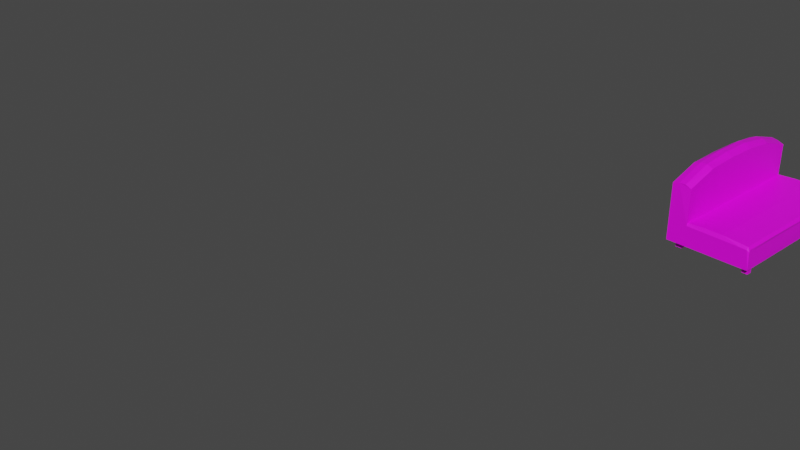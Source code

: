 # Source: sofa.blend  (saved by Blender 2.83.19; exported with 4.5.12 LTS)
import bpy
from mathutils import Matrix  # noqa: F401  (used for matrix-valued properties, if any)

bpy.ops.wm.read_factory_settings(use_empty=True)
scene = bpy.context.scene
scene.name = 'Scene'

# ---- collections
col_collection = bpy.data.collections.new('Collection'); scene.collection.children.link(col_collection)
col_shelf_parts = bpy.data.collections.new('Shelf_parts'); scene.collection.children.link(col_shelf_parts)
col_shelf_kitchen = bpy.data.collections.new('Shelf_kitchen'); scene.collection.children.link(col_shelf_kitchen)
col_books = bpy.data.collections.new('Books'); scene.collection.children.link(col_books)
col_room_kitchen = bpy.data.collections.new('Room_Kitchen'); scene.collection.children.link(col_room_kitchen)

# ---- images (referenced by path relative to the original .blend; pixels are not part of the script)
import os
ASSET_DIR = os.environ.get("B2B_ASSET_DIR", "")  # directory of the original .blend (textures are referenced by path, not embedded)
HERE = os.path.dirname(os.path.abspath(__file__))  # packed textures are extracted next to this script under _unpacked/

def load_image(name, relpath, width, height, colorspace="sRGB"):
    """Load a texture the original file referenced (path relative to the .blend, or extracted next to this script)."""
    p = next((c for c in (os.path.join(HERE, relpath), os.path.join(ASSET_DIR, relpath)) if relpath and os.path.exists(c)), "")
    if p:
        img = bpy.data.images.load(p, check_existing=True)
        img.name = name
    else:  # same state as the original file: an image datablock whose file is absent (Cycles renders it pink)
        img = bpy.data.images.new(name, width, height)
        img.source = "FILE"
        img.filepath = "//" + (relpath or name)
    img.colorspace_settings.name = colorspace
    return img
img_56722842_vector_fabric_texture_canvas_textile_background_red_se = load_image('56722842-vector-fabric-texture-canvas-textile-background-red-se', '56722842-vector-fabric-texture-canvas-textile-background-red-seamless-pattern.jpg', 1024, 1024, 'sRGB')
img_rn0530_rovere_nodato_naturale_lista_jpg = load_image('RN0530-ROVERE-NODATO-NATURALE-LISTA.jpg', 'RN0530-ROVERE-NODATO-NATURALE-LISTA.jpg', 1024, 1024, 'sRGB')
img_shelfside_png = load_image('ShelfSide.png', 'ShelfSide.png', 1024, 1024, 'sRGB')
img_kitchenwalltexture_png = load_image('KitchenWallTexture.png', 'KitchenWallTexture.png', 1024, 1024, 'sRGB')
img_texturescom_plaintiles_512_albedo_tif = load_image('TexturesCom_PlainTiles_512_albedo.tif', 'TexturesCom_PlainTiles_512_albedo.tif', 1024, 1024, 'sRGB')
img_texturescom_plaintiles_512_normal_tif = load_image('TexturesCom_PlainTiles_512_normal.tif', 'TexturesCom_PlainTiles_512_normal.tif', 1024, 1024, 'sRGB')

# ---- materials (node trees are filled in below, after node groups)
mat_sofa = bpy.data.materials.new('Sofa')
mat_sofa.use_transparent_shadow = False
mat_material_shelf = bpy.data.materials.new('Material_shelf')
mat_material_shelf.use_transparent_shadow = False
mat_material_shelf_side = bpy.data.materials.new('Material_Shelf_Side')
mat_material_shelf_side.alpha_threshold = 0.0
mat_material_shelf_side.use_transparent_shadow = False
mat_material_shelf_side.line_color = (0.0, 0.0, 0.0, 1.0)
mat_kitchenwall = bpy.data.materials.new('KitchenWall')
mat_kitchenwall.use_transparent_shadow = False
mat_kitchenfloor = bpy.data.materials.new('KitchenFloor')
mat_kitchenfloor.use_transparent_shadow = False

# ---- material node trees
mat_sofa.use_nodes = True; mat_sofa.node_tree.nodes.clear()
_N = mat_sofa.node_tree.nodes; _L = mat_sofa.node_tree.links
n0 = _N.new('ShaderNodeBsdfPrincipled'); n0.name = 'Principled BSDF'; n0.location = (10, 300)
n0.distribution = 'GGX'
n0.subsurface_method = 'BURLEY'
n0.inputs[3].default_value = 1.45
n0.inputs[27].default_value = (0.0, 0.0, 0.0, 1.0)
n0.inputs[28].default_value = 1.0
n1 = _N.new('ShaderNodeOutputMaterial'); n1.name = 'Material Output'; n1.location = (300, 300)
n2 = _N.new('ShaderNodeTexImage'); n2.name = 'Image Texture'; n2.location = (-280, 275)
n2.image = img_56722842_vector_fabric_texture_canvas_textile_background_red_se
_L.new(n0.outputs[0], n1.inputs[0])
_L.new(n2.outputs[0], n0.inputs[0])
n1.is_active_output = True
mat_material_shelf.use_nodes = True; mat_material_shelf.node_tree.nodes.clear()
_N = mat_material_shelf.node_tree.nodes; _L = mat_material_shelf.node_tree.links
n0 = _N.new('ShaderNodeBsdfPrincipled'); n0.name = 'Principled BSDF'; n0.location = (10, 300)
n0.distribution = 'GGX'
n0.subsurface_method = 'BURLEY'
n0.inputs[3].default_value = 1.45
n0.inputs[27].default_value = (0.0, 0.0, 0.0, 1.0)
n0.inputs[28].default_value = 1.0
n1 = _N.new('ShaderNodeOutputMaterial'); n1.name = 'Material Output'; n1.location = (300, 300)
n2 = _N.new('ShaderNodeTexImage'); n2.name = 'Image Texture'; n2.location = (-280, 275)
n2.image = img_rn0530_rovere_nodato_naturale_lista_jpg
n2.interpolation = 'Closest'
_L.new(n0.outputs[0], n1.inputs[0])
_L.new(n2.outputs[0], n0.inputs[0])
n1.is_active_output = True
mat_material_shelf_side.use_nodes = True; mat_material_shelf_side.node_tree.nodes.clear()
_N = mat_material_shelf_side.node_tree.nodes; _L = mat_material_shelf_side.node_tree.links
n0 = _N.new('ShaderNodeOutputMaterial'); n0.name = 'Material Output'; n0.location = (300, 300)
n1 = _N.new('ShaderNodeBsdfPrincipled'); n1.name = 'Principled BSDF'; n1.location = (10, 300)
n1.distribution = 'GGX'
n1.subsurface_method = 'BURLEY'
n1.inputs[2].default_value = 0.4
n1.inputs[3].default_value = 1.45
n1.inputs[27].default_value = (0.0, 0.0, 0.0, 1.0)
n1.inputs[28].default_value = 1.0
n2 = _N.new('ShaderNodeTexImage'); n2.name = 'Image Texture'; n2.location = (-280, 275)
n2.image = img_shelfside_png
_L.new(n1.outputs[0], n0.inputs[0])
_L.new(n2.outputs[0], n1.inputs[0])
n0.is_active_output = True
mat_kitchenwall.use_nodes = True; mat_kitchenwall.node_tree.nodes.clear()
_N = mat_kitchenwall.node_tree.nodes; _L = mat_kitchenwall.node_tree.links
n0 = _N.new('ShaderNodeBsdfPrincipled'); n0.name = 'Principled BSDF'; n0.location = (10, 300)
n0.distribution = 'GGX'
n0.subsurface_method = 'BURLEY'
n0.inputs[3].default_value = 1.45
n0.inputs[27].default_value = (0.0, 0.0, 0.0, 1.0)
n0.inputs[28].default_value = 1.0
n1 = _N.new('ShaderNodeOutputMaterial'); n1.name = 'Material Output'; n1.location = (300, 300)
n2 = _N.new('ShaderNodeTexImage'); n2.name = 'Image Texture'; n2.location = (-280, 275)
n2.image = img_kitchenwalltexture_png
_L.new(n0.outputs[0], n1.inputs[0])
_L.new(n2.outputs[0], n0.inputs[0])
n1.is_active_output = True
mat_kitchenfloor.use_nodes = True; mat_kitchenfloor.node_tree.nodes.clear()
_N = mat_kitchenfloor.node_tree.nodes; _L = mat_kitchenfloor.node_tree.links
n0 = _N.new('ShaderNodeBsdfPrincipled'); n0.name = 'Principled BSDF'; n0.location = (240, 347)
n0.distribution = 'GGX'
n0.subsurface_method = 'BURLEY'
n0.inputs[3].default_value = 1.45
n0.inputs[27].default_value = (0.0, 0.0, 0.0, 1.0)
n0.inputs[28].default_value = 1.0
n1 = _N.new('ShaderNodeOutputMaterial'); n1.name = 'Material Output'; n1.location = (530, 347)
n2 = _N.new('ShaderNodeTexImage'); n2.name = 'Image Texture'; n2.location = (-296, 404)
n2.image = img_texturescom_plaintiles_512_albedo_tif
n3 = _N.new('ShaderNodeTexImage'); n3.name = 'Image Texture.001'; n3.location = (-287, 109)
n3.image = img_texturescom_plaintiles_512_normal_tif
_L.new(n0.outputs[0], n1.inputs[0])
_L.new(n2.outputs[0], n0.inputs[0])
_L.new(n3.outputs[0], n0.inputs[5])
n1.is_active_output = True

# ---- world
world_world = bpy.data.worlds.new('World'); scene.world = world_world
world_world.use_nodes = True; world_world.node_tree.nodes.clear()
_N = world_world.node_tree.nodes; _L = world_world.node_tree.links
n0 = _N.new('ShaderNodeOutputWorld'); n0.name = 'World Output'; n0.location = (300, 300)
n1 = _N.new('ShaderNodeBackground'); n1.name = 'Background'; n1.location = (10, 300)
n1.inputs[0].default_value = (0.05088, 0.05088, 0.05088, 1.0)
_L.new(n1.outputs[0], n0.inputs[0])
n0.is_active_output = True
world_world.color = (0.05088, 0.05088, 0.05088)
world_world.use_sun_shadow = False
world_world.sun_shadow_jitter_overblur = 0.0

# ---- cameras
cam_camera = bpy.data.cameras.new('Camera')
cam_camera.clip_end = 100.0
cam_camera.ortho_scale = 7.314

# ---- meshes
me_cube_001 = bpy.data.meshes.new('Cube.001')
me_cube_001.from_pydata([(-4.347, 0.3847, -3.3), (-4.347, 0.3847, -2.464), (-4.347, 2.685, -3.3), (-4.347, 2.685, -2.473), (-3.127, 0.3847, -3.3), (-3.127, 2.685, -3.3), (-3.127, 0.4728, -3.3), (-3.127, 2.586, -3.3), (-4.06, 2.685, -3.3), (-4.06, 2.685, -2.492), (-4.059, 0.3847, -3.299), (-4.072, 0.3916, -2.476), (-3.127, 2.693, -3.009), (-3.139, 0.3942, -3.008), (-4.06, 0.3973, -2.956), (-4.06, 2.682, -2.956), (-4.156, 0.3847, -2.434), (-4.251, 0.3847, -2.438), (-4.251, 2.685, -2.438), (-4.156, 2.685, -2.454), (-4.347, 0.8447, -2.316), (-4.347, 1.305, -2.296), (-4.347, 1.765, -2.301), (-4.347, 2.225, -2.34), (-4.06, 2.225, -2.342), (-4.06, 1.765, -2.293), (-4.06, 1.305, -2.291), (-4.06, 0.8447, -2.32), (-3.127, 2.225, -3.016), (-3.127, 1.765, -3.016), (-3.127, 1.305, -3.005), (-3.127, 0.8447, -3.003), (-4.06, 2.225, -2.956), (-4.06, 1.765, -2.956), (-4.06, 1.305, -2.956), (-4.06, 0.8447, -2.956), (-4.251, 0.8447, -2.287), (-4.251, 1.305, -2.24), (-4.251, 1.765, -2.237), (-4.251, 2.225, -2.298), (-4.156, 0.8447, -2.283), (-4.156, 1.305, -2.238), (-4.156, 1.765, -2.234), (-4.156, 2.225, -2.298), (-3.161, 0.3847, -3.3), (-3.161, 2.685, -3.3), (-3.169, 0.398, -2.976), (-3.161, 2.687, -2.968), (-3.161, 0.8447, -2.967), (-3.161, 1.305, -2.967), (-3.161, 1.765, -2.969), (-3.161, 2.225, -2.969), (-3.138, 0.388, -3.041), (-4.059, 0.376, -2.997), (-3.168, 0.3725, -3.013), (-3.169, 0.398, -2.976), (-3.139, 0.3942, -3.008), (-3.138, 0.388, -3.041), (-3.127, 2.692, -3.032), (-4.06, 2.694, -2.983), (-3.161, 2.7, -2.993), (-3.127, 2.692, -3.032), (-3.161, 2.7, -2.993), (-3.161, 0.474, -3.3), (-4.06, 0.474, -3.3), (-3.161, 0.5521, -3.3), (-4.06, 0.5521, -3.3), (-3.161, 2.588, -3.3), (-4.06, 2.592, -3.3), (-3.161, 2.527, -3.3), (-4.06, 2.527, -3.3), (-3.252, 2.685, -3.3), (-3.259, 0.3979, -2.969), (-3.252, 0.8447, -2.96), (-3.252, 1.305, -2.961), (-3.252, 1.765, -2.963), (-3.252, 2.225, -2.963), (-3.252, 0.3847, -3.3), (-3.252, 2.686, -2.962), (-3.258, 0.3728, -3.01), (-3.252, 2.7, -2.99), (-3.252, 0.474, -3.3), (-3.252, 0.5521, -3.3), (-3.252, 2.592, -3.3), (-3.252, 2.527, -3.3), (-3.161, 2.592, -3.4), (-3.161, 2.527, -3.4), (-3.252, 2.592, -3.4), (-3.252, 2.527, -3.4), (-3.161, 0.5521, -3.4), (-3.161, 0.474, -3.4), (-3.252, 0.474, -3.4), (-3.252, 0.5521, -3.4), (-4.347, 0.3847, -3.3), (-4.347, 2.685, -3.3), (-4.347, 2.597, -3.3), (-4.347, 2.527, -3.3), (-4.347, 0.4765, -3.3), (-4.156, 2.527, -3.3), (-4.251, 2.527, -3.3), (-4.06, 2.592, -3.3), (-4.347, 2.597, -3.3), (-4.156, 2.594, -3.3), (-4.251, 2.595, -3.3), (-4.156, 2.527, -3.4), (-4.251, 2.527, -3.4), (-4.156, 2.594, -3.4), (-4.251, 2.595, -3.4), (-4.347, 0.5536, -3.3), (-4.156, 0.5526, -3.3), (-4.251, 0.5531, -3.3), (-4.156, 0.4748, -3.3), (-4.251, 0.4757, -3.3), (-4.156, 0.5526, -3.4), (-4.251, 0.5531, -3.4), (-4.156, 0.4748, -3.4), (-4.251, 0.4757, -3.4), (-3.541, 2.685, -3.3), (-3.81, 2.685, -3.3), (-3.546, 0.3977, -2.946), (-3.813, 0.3975, -2.945), (-3.541, 0.8447, -2.941), (-3.81, 0.8447, -2.943), (-3.541, 1.305, -2.941), (-3.81, 1.305, -2.943), (-3.541, 1.765, -2.942), (-3.81, 1.765, -2.943), (-3.541, 2.225, -2.942), (-3.81, 2.225, -2.943), (-3.545, 0.374, -3.003), (-3.813, 0.375, -2.999), (-3.811, 0.3847, -3.299), (-3.541, 0.3847, -3.3), (-3.81, 2.684, -2.943), (-3.541, 2.685, -2.941), (-3.81, 2.696, -2.977), (-3.541, 2.698, -2.979)], [(56, 57), (62, 61), (94, 95), (95, 96), (96, 97)], [(3, 2, 108, 0, 1, 20, 21, 22, 23), (2, 3, 18, 19, 9, 15, 59, 8), (130, 120, 14, 53), (14, 11, 16, 17, 1, 0, 10, 53), (60, 47, 12, 58), (43, 24, 9, 19), (128, 133, 15, 32), (5, 58, 12, 28, 29, 30, 31, 13, 52, 4, 6, 7), (24, 32, 15, 9), (23, 39, 18, 3), (39, 43, 19, 18), (17, 16, 40, 36), (36, 40, 41, 37), (37, 41, 42, 38), (38, 42, 43, 39), (1, 17, 36, 20), (20, 36, 37, 21), (21, 37, 38, 22), (22, 38, 39, 23), (11, 14, 35, 27), (27, 35, 34, 26), (26, 34, 33, 25), (25, 33, 32, 24), (120, 122, 35, 14), (122, 124, 34, 35), (124, 126, 33, 34), (126, 128, 32, 33), (16, 11, 27, 40), (40, 27, 26, 41), (41, 26, 25, 42), (42, 25, 24, 43), (29, 28, 51, 50), (30, 29, 50, 49), (31, 30, 49, 48), (13, 31, 48, 46), (28, 12, 47, 51), (80, 78, 47, 60), (52, 13, 46, 54), (4, 52, 54, 44), (131, 130, 53, 10), (71, 80, 60, 45), (45, 60, 58, 5), (82, 81, 64, 66), (77, 132, 131, 10, 64, 81, 63, 6, 4, 44), (83, 84, 70, 68), (69, 84, 88, 86), (82, 65, 89, 92), (117, 136, 80, 71), (44, 54, 79, 77), (136, 134, 78, 80), (50, 51, 76, 75), (49, 50, 75, 74), (48, 49, 74, 73), (46, 48, 73, 72), (51, 47, 78, 76), (54, 46, 72, 79), (85, 86, 88, 87), (84, 83, 87, 88), (83, 67, 85, 87), (67, 69, 86, 85), (89, 90, 91, 92), (65, 63, 90, 89), (63, 81, 91, 90), (81, 82, 92, 91), (7, 6, 63, 67), (83, 68, 8, 118, 117, 71, 45, 5, 7, 67), (95, 68, 100, 102, 103, 101), (102, 98, 104, 106), (105, 107, 106, 104), (98, 99, 105, 104), (99, 103, 107, 105), (103, 102, 106, 107), (103, 102, 100, 101), (100, 8, 94, 101), (100, 70, 98, 102), (103, 99, 96, 101), (110, 109, 111, 112), (114, 116, 115, 113), (112, 110, 114, 116), (111, 112, 116, 115), (110, 109, 113, 114), (109, 111, 115, 113), (10, 93, 97, 64), (110, 112, 97, 108), (109, 66, 64, 111), (109, 110, 108, 96, 99, 98, 70, 84, 69, 65, 82, 66), (59, 15, 133, 135), (135, 133, 134, 136), (8, 59, 135, 118), (118, 135, 136, 117), (77, 79, 129, 132), (132, 129, 130, 131), (75, 76, 127, 125), (125, 127, 128, 126), (74, 75, 125, 123), (123, 125, 126, 124), (73, 74, 123, 121), (121, 123, 124, 122), (72, 73, 121, 119), (119, 121, 122, 120), (76, 78, 134, 127), (127, 134, 133, 128), (79, 72, 119, 129), (129, 119, 120, 130)])
_uv = me_cube_001.uv_layers.new(name='UVMap')
_uv.uv.foreach_set('vector', [6.613e-05, 0.3605, 6.631e-05, 6.613e-05, 0.9265, 6.622e-05, 0.9999, 6.631e-05, 0.9999, 0.3642, 0.8, 0.4286, 0.6, 0.4374, 0.4, 0.4355, 0.2, 0.4181, 0.3338, 0.002713, 0.3338, 0.9599, 0.2235, 0.9999, 0.1133, 0.9811, 0.00298, 0.9372, 0.00297, 0.4002, 5.777e-05, 0.3672, 0.002992, 5.777e-05, 0.07196, 0.2656, 0.009624, 0.2641, 0.03012, 2.802e-05, 0.07854, 0.002746, 0.4234, 0.5822, 0.02069, 0.5822, 0.02069, 0.5106, 0.02069, 0.439, 0.02069, 0.3674, 0.9625, 0.3674, 0.9625, 0.5822, 0.4847, 0.5822, 0.5071, 0.4858, 0.5181, 0.4858, 0.5181, 0.5, 0.5071, 0.5, 0.04723, 0.21, 0.003168, 0.206, 0.001333, 3.697e-05, 0.04473, 0.00468, 0.5111, 0.2046, 0.5109, 0.00727, 0.6182, 0.007678, 0.6184, 0.2045, 0.4115, 1.407, 0.1984, 1.412, 0.1807, 1.413, 0.1858, 1.04, 0.1861, 0.6742, 0.1776, 0.308, 0.1759, -0.05816, 0.1792, -0.4169, 0.2056, -0.4218, 0.4115, -0.4243, 0.4114, -0.3542, 0.4114, 1.328, 0.02205, 0.7994, 0.2895, 0.7994, 0.2895, 0.999, 0.08757, 0.9999, 0.1313, 0.2057, 0.08741, 0.2098, 0.08619, 0.006476, 0.1291, 0.001942, 0.08741, 0.2098, 0.04723, 0.21, 0.04473, 0.00468, 0.08619, 0.006476, 0.09186, 0.9967, 0.05108, 0.9963, 0.05062, 0.7918, 0.09083, 0.792, 0.09083, 0.792, 0.05062, 0.7918, 0.04878, 0.5978, 0.08937, 0.5975, 0.08937, 0.5975, 0.04878, 0.5978, 0.04791, 0.4041, 0.08815, 0.4038, 0.08815, 0.4038, 0.04791, 0.4041, 0.04723, 0.21, 0.08741, 0.2098, 0.1338, 1.0, 0.09186, 0.9967, 0.09083, 0.792, 0.1329, 0.7945, 0.1329, 0.7945, 0.09083, 0.792, 0.08937, 0.5975, 0.1368, 0.5985, 0.1368, 0.5985, 0.08937, 0.5975, 0.08815, 0.4038, 0.1368, 0.4018, 0.1368, 0.4018, 0.08815, 0.4038, 0.08741, 0.2098, 0.1313, 0.2057, 0.08063, 5.38e-05, 0.2895, 0.002569, 0.2894, 0.1977, 0.01264, 0.1977, 0.01264, 0.1977, 0.2894, 0.1977, 0.2894, 0.3982, 5.38e-05, 0.3982, 5.38e-05, 0.3982, 0.2894, 0.3982, 0.2895, 0.5988, 0.000778, 0.5988, 0.000778, 0.5988, 0.2895, 0.5988, 0.2895, 0.7994, 0.02205, 0.7994, 0.5124, 0.9902, 0.5116, 0.798, 0.6189, 0.798, 0.6187, 0.9904, 0.5116, 0.798, 0.5115, 0.6002, 0.6188, 0.6002, 0.6189, 0.798, 0.5115, 0.6002, 0.5113, 0.4025, 0.6186, 0.4023, 0.6188, 0.6002, 0.5113, 0.4025, 0.5111, 0.2046, 0.6184, 0.2045, 0.6186, 0.4023, 0.05108, 0.9963, 0.0112, 0.9993, 0.007531, 0.7954, 0.05062, 0.7918, 0.05062, 0.7918, 0.007531, 0.7954, 0.002251, 0.5994, 0.04878, 0.5978, 0.04878, 0.5978, 0.002251, 0.5994, 3.697e-05, 0.4026, 0.04791, 0.4041, 0.04791, 0.4041, 3.697e-05, 0.4026, 0.003168, 0.206, 0.04723, 0.21, 0.2073, 0.4028, 0.2073, 0.2049, 0.2321, 0.2049, 0.2323, 0.4028, 0.2107, 0.6006, 0.2073, 0.4028, 0.2323, 0.4028, 0.2328, 0.6006, 0.2117, 0.7981, 0.2107, 0.6006, 0.2328, 0.6006, 0.2333, 0.7979, 0.217, 0.9915, 0.2117, 0.7981, 0.2333, 0.7979, 0.2358, 0.9896, 0.2073, 0.2049, 0.2089, 0.003505, 0.232, 0.006183, 0.2321, 0.2049, 0.05196, 0.1011, 0.01731, 0.1015, 0.02258, 0.0003836, 0.05469, 2.338e-05, 0.07854, 1.0, 0.04395, 0.9897, 0.01473, 0.9527, 0.06249, 0.9552, 0.375, 0.75, 0.5018, 0.75, 0.5018, 0.7642, 0.375, 0.7642, 0.2278, 0.9855, 0.649, 0.9855, 0.649, 1.151, 0.2278, 1.151, 0.3583, 0.1012, 0.01348, 0.1012, 0.01744, 5.985e-05, 0.3583, 7.52e-05, 0.375, 0.4858, 0.5071, 0.4858, 0.5071, 0.5, 0.375, 0.5, 0.375, 0.7593, 0.375, 0.77, 0.375, 0.9183, 0.375, 0.8967, 0.375, 0.7822, 0.375, 0.8397, 0.375, 0.8933, 0.375, 0.943, 0.375, 0.9183, 0.375, 0.77, 0.375, 0.7533, 0.375, 0.7157, 0.375, 0.75, 0.375, 0.7642, 0.375, 0.4804, 0.375, 0.4894, 0.375, 0.3507, 0.375, 0.3326, 0.9248, 0.9061, 0.9666, 0.9061, 0.9426, 0.923, 0.9425, 0.9232, 0.9701, 0.9226, 0.9716, 0.9243, 0.9519, 0.9452, 0.9535, 0.9025, 0.3583, 0.4226, 0.001805, 0.4226, 0.01348, 0.1012, 0.3583, 0.1012, 0.2278, 0.5566, 0.649, 0.5566, 0.649, 0.6166, 0.2278, 0.6166, 0.04419, 0.4225, 2.338e-05, 0.4231, 0.01731, 0.1015, 0.05196, 0.1011, 0.2323, 0.4028, 0.2321, 0.2049, 0.2712, 0.2048, 0.2714, 0.4028, 0.2328, 0.6006, 0.2323, 0.4028, 0.2714, 0.4028, 0.2719, 0.6005, 0.2333, 0.7979, 0.2328, 0.6006, 0.2719, 0.6005, 0.2723, 0.7979, 0.2358, 0.9896, 0.2333, 0.7979, 0.2723, 0.7979, 0.2746, 0.9897, 0.2321, 0.2049, 0.232, 0.006183, 0.2711, 0.006341, 0.2712, 0.2048, 0.06249, 0.9552, 0.01473, 0.9527, 0.01144, 0.8562, 0.06319, 0.8587, 0.9427, 0.9232, 0.9425, 0.9232, 0.9426, 0.923, 0.9426, 0.9231, 0.9666, 0.9061, 0.9666, 0.9487, 0.9426, 0.9231, 0.9426, 0.923, 0.9666, 0.9487, 0.9153, 0.9362, 0.9427, 0.9232, 0.9426, 0.9231, 0.9153, 0.9362, 0.9248, 0.9061, 0.9425, 0.9232, 0.9427, 0.9232, 0.968, 0.9342, 0.968, 0.9346, 0.968, 0.9353, 0.968, 0.9348, 0.9716, 0.9243, 0.9727, 0.923, 0.9896, 0.9431, 0.9519, 0.9452, 0.9727, 0.923, 0.9715, 0.9214, 0.9896, 0.9023, 0.9896, 0.9431, 0.9715, 0.9214, 0.9701, 0.9226, 0.9535, 0.9025, 0.9896, 0.9023, 0.375, 0.5322, 0.375, 0.7157, 0.375, 0.7533, 0.375, 0.4971, 0.375, 0.4804, 0.375, 0.3326, 0.375, 0.307, 0.375, 0.3567, 0.375, 0.4103, 0.375, 0.4678, 0.375, 0.4858, 0.375, 0.5, 0.375, 0.5322, 0.375, 0.4971, 0.619, -0.008354, 0.619, -0.007464, 0.619, -0.007464, 0.619, -0.007823, 0.619, -0.007995, 0.619, -0.008354, 0.9633, 0.9571, 0.92, 0.9608, 0.9422, 0.9319, 0.9433, 0.9305, 0.9406, 0.9301, 0.942, 0.9286, 0.9433, 0.9305, 0.9422, 0.9319, 0.92, 0.9608, 0.9206, 0.904, 0.9406, 0.9301, 0.9422, 0.9319, 0.9206, 0.904, 0.9633, 0.9018, 0.942, 0.9286, 0.9406, 0.9301, 0.9633, 0.9018, 0.9633, 0.9571, 0.9433, 0.9305, 0.942, 0.9286, 0.619, -0.007995, 0.619, -0.007823, 0.619, -0.007464, 0.619, -0.008354, 0.0336, 0.5865, 0.0336, 0.5865, 0.0336, 0.5865, 0.0336, 0.5865, 0.0336, 0.5865, 0.0336, 0.5865, 0.0336, 0.5865, 0.0336, 0.5865, 0.0336, 0.5865, 0.0336, 0.5865, 0.0336, 0.5865, 0.0336, 0.5865, 0.0336, 0.5865, 0.0336, 0.5865, 0.0336, 0.5865, 0.0336, 0.5865, 0.9507, 0.9205, 0.9484, 0.9179, 0.9452, 0.9208, 0.9477, 0.9227, 0.9805, 0.8923, 0.9805, 0.9475, 0.9507, 0.9205, 0.9484, 0.9179, 0.9155, 0.8937, 0.9805, 0.8923, 0.9484, 0.9179, 0.9452, 0.9208, 0.9805, 0.9475, 0.9183, 0.9468, 0.9477, 0.9227, 0.9507, 0.9205, 0.9183, 0.9468, 0.9155, 0.8937, 0.9452, 0.9208, 0.9477, 0.9227, 0.375, 0.943, 0.0336, 0.5865, 0.0336, 0.5865, 0.375, 0.9183, 0.0336, 0.5865, 0.0336, 0.5865, 0.0336, 0.5865, 0.0336, 0.5865, 0.0336, 0.5865, 0.0336, 0.5865, 0.0336, 0.5865, 0.0336, 0.5865, 0.0336, 0.5865, 0.0336, 0.5865, 0.0336, 0.5865, 0.0336, 0.5865, 0.0336, 0.5865, 0.0336, 0.5865, 0.375, 0.3507, 0.375, 0.4894, 0.375, 0.505, 0.375, 0.7439, 0.375, 0.7593, 0.0336, 0.5865, 0.05469, 0.9995, 0.02295, 1.0, 0.005509, 0.7225, 0.04587, 0.7219, 0.04587, 0.7219, 0.005509, 0.7225, 2.338e-05, 0.4231, 0.04419, 0.4225, 0.3583, 0.9999, 0.006053, 0.9999, 5.985e-05, 0.7222, 0.3583, 0.7222, 0.3583, 0.7222, 5.985e-05, 0.7222, 0.001805, 0.4226, 0.3583, 0.4226, 0.2278, 0.6166, 0.649, 0.6166, 0.649, 0.8076, 0.2278, 0.8076, 0.2278, 0.8076, 0.649, 0.8076, 0.649, 0.9855, 0.2278, 0.9855, 0.2714, 0.4028, 0.2712, 0.2048, 0.3955, 0.2047, 0.3957, 0.4026, 0.3957, 0.4026, 0.3955, 0.2047, 0.5111, 0.2046, 0.5113, 0.4025, 0.2719, 0.6005, 0.2714, 0.4028, 0.3957, 0.4026, 0.396, 0.6004, 0.396, 0.6004, 0.3957, 0.4026, 0.5113, 0.4025, 0.5115, 0.6002, 0.2723, 0.7979, 0.2719, 0.6005, 0.396, 0.6004, 0.3962, 0.7979, 0.3962, 0.7979, 0.396, 0.6004, 0.5115, 0.6002, 0.5116, 0.798, 0.2746, 0.9897, 0.2723, 0.7979, 0.3962, 0.7979, 0.3978, 0.9899, 0.3978, 0.9899, 0.3962, 0.7979, 0.5116, 0.798, 0.5124, 0.9902, 0.2712, 0.2048, 0.2711, 0.006341, 0.3954, 0.006825, 0.3955, 0.2047, 0.3955, 0.2047, 0.3954, 0.006825, 0.5109, 0.00727, 0.5111, 0.2046, 0.06319, 0.8587, 0.01144, 0.8562, 2.802e-05, 0.5493, 0.06622, 0.5522, 0.06622, 0.5522, 2.802e-05, 0.5493, 0.009624, 0.2641, 0.07196, 0.2656])
me_cube_001.materials.append(mat_sofa)
me_cube_001.use_remesh_fix_poles = True
me_cube_001.use_remesh_preserve_attributes = False
me_cube_001.use_mirror_vertex_groups = False
me_cube_001.update()
me_cube_015 = bpy.data.meshes.new('Cube.015')
me_cube_015.from_pydata([(-0.27, 0.07977, -0.27), (-0.27, 0.07977, -0.1657), (-0.27, 3.028, -0.27), (-0.27, 3.028, -0.1657), (1.674, 0.09189, -0.2665), (1.674, 0.09189, -0.1622), (1.676, 3.024, -0.27), (1.676, 3.024, -0.1657), (1.354, 3.187, -0.27), (0.05579, 3.187, -0.27), (0.05579, 3.187, -0.1657), (1.354, 3.187, -0.1657), (0.0182, -0.05933, -0.27), (1.31, -0.05933, -0.27), (1.31, -0.05933, -0.1657), (0.0182, -0.05933, -0.1657), (0.01307, 0.05785, -0.1657), (0.01307, 0.05785, -0.27), (1.31, 0.08209, -0.2664), (1.31, 0.08209, -0.1621), (1.358, 3.024, -0.1657), (1.358, 3.024, -0.27), (0.05322, 3.041, -0.27), (0.05322, 3.041, -0.1657)], [], [(0, 1, 3, 2), (21, 20, 7, 6), (6, 7, 5, 4), (17, 16, 1, 0), (7, 20, 11, 10, 23, 3, 1, 16, 15, 14, 19, 5), (2, 22, 9, 8, 21, 6, 4, 18, 13, 12, 17, 0), (18, 19, 14, 13), (13, 14, 15, 12), (22, 23, 10, 9), (9, 10, 11, 8), (12, 15, 16, 17), (4, 5, 19, 18), (8, 11, 20, 21), (2, 3, 23, 22)])
_uv = me_cube_015.uv_layers.new(name='UVMap')
_uv.uv.foreach_set('vector', [0.375, 0.0, 0.625, 0.0, 0.625, 0.25, 0.375, 0.25, 0.375, 0.4583, 0.625, 0.4583, 0.625, 0.5, 0.375, 0.5, 0.375, 0.5, 0.625, 0.5, 0.625, 0.75, 0.375, 0.75, 0.375, 0.9583, 0.625, 0.9583, 0.625, 1.0, 0.375, 1.0, 0.8479, 0.9257, 0.5981, 0.9255, 0.5968, 0.9708, 0.3456, 0.9704, 0.3443, 0.9196, 0.09451, 0.9194, 0.0965, 0.2738, 0.3463, 0.274, 0.3476, 0.217, 0.5988, 0.2174, 0.6001, 0.276, 0.8499, 0.2762, 0.09846, 0.1345, 0.3737, 0.1345, 0.3759, 0.08125, 0.6533, 0.08125, 0.6555, 0.1319, 0.9307, 0.1319, 0.9307, 0.8758, 0.652, 0.8758, 0.6533, 0.9135, 0.3759, 0.9135, 0.3737, 0.8732, 0.09846, 0.8732, 0.375, 0.7917, 0.625, 0.7917, 0.625, 0.8333, 0.375, 0.8333, 0.375, 0.8333, 0.625, 0.8333, 0.625, 0.9167, 0.375, 0.9167, 0.375, 0.2917, 0.625, 0.2917, 0.625, 0.3333, 0.375, 0.3333, 0.375, 0.3333, 0.625, 0.3333, 0.625, 0.4167, 0.375, 0.4167, 0.375, 0.9167, 0.625, 0.9167, 0.625, 0.9583, 0.375, 0.9583, 0.375, 0.75, 0.625, 0.75, 0.625, 0.7917, 0.375, 0.7917, 0.375, 0.4167, 0.625, 0.4167, 0.625, 0.4583, 0.375, 0.4583, 0.375, 0.25, 0.625, 0.25, 0.625, 0.2917, 0.375, 0.2917])
me_cube_015.materials.append(mat_material_shelf)
me_cube_015.use_remesh_fix_poles = True
me_cube_015.use_remesh_preserve_attributes = False
me_cube_015.use_mirror_vertex_groups = False
me_cube_015.update()
me_cube_016 = bpy.data.meshes.new('Cube.016')
me_cube_016.from_pydata([(-0.2852, -0.01867, -0.05616), (-0.2852, -0.01867, 0.05616), (-0.2852, 0.01867, -0.05616), (-0.2852, 0.01867, 0.05616), (0.12, -0.01867, -0.05616), (0.12, -0.01867, 0.05616), (0.12, 0.01867, -0.05616), (0.12, 0.01867, 0.05616), (0.2197, 0.07616, 0.07996), (0.2197, 0.07616, -2.22), (0.2197, -0.07366, 0.07996), (0.2197, -0.07366, -2.22), (0.1197, 0.07616, 0.07996), (0.1197, 0.07616, -2.22), (0.1197, -0.07366, 0.07996), (0.1197, -0.07366, -2.22), (-0.2803, 0.07616, 0.07996), (-0.2803, 0.07616, -2.22), (-0.2803, -0.07366, 0.07996), (-0.2803, -0.07366, -2.22), (-0.3803, 0.07616, 0.07996), (-0.3803, 0.07616, -2.22), (-0.3803, -0.07366, 0.07996), (-0.3803, -0.07366, -2.22), (-0.2852, -0.01867, -2.193), (-0.2852, -0.01867, -2.081), (-0.2852, 0.01867, -2.193), (-0.2852, 0.01867, -2.081), (0.12, -0.01867, -2.193), (0.12, -0.01867, -2.081), (0.12, 0.01867, -2.193), (0.12, 0.01867, -2.081), (-0.2852, -0.01867, -1.023), (-0.2852, -0.01867, -0.9109), (-0.2852, 0.01867, -1.023), (-0.2852, 0.01867, -0.9109), (0.12, -0.01867, -1.023), (0.12, -0.01867, -0.9109), (0.12, 0.01867, -1.023), (0.12, 0.01867, -0.9109)], [], [(0, 1, 3, 2), (2, 3, 7, 6), (6, 7, 5, 4), (4, 5, 1, 0), (2, 6, 4, 0), (7, 3, 1, 5), (8, 12, 14, 10), (11, 10, 14, 15), (15, 14, 12, 13), (13, 9, 11, 15), (9, 8, 10, 11), (13, 12, 8, 9), (16, 20, 22, 18), (19, 18, 22, 23), (23, 22, 20, 21), (21, 17, 19, 23), (17, 16, 18, 19), (21, 20, 16, 17), (24, 25, 27, 26), (26, 27, 31, 30), (30, 31, 29, 28), (28, 29, 25, 24), (26, 30, 28, 24), (31, 27, 25, 29), (32, 33, 35, 34), (34, 35, 39, 38), (38, 39, 37, 36), (36, 37, 33, 32), (34, 38, 36, 32), (39, 35, 33, 37)])
_uv = me_cube_016.uv_layers.new(name='UVMap')
_uv.uv.foreach_set('vector', [0.375, 0.0, 0.625, 0.0, 0.625, 0.25, 0.375, 0.25, 0.375, 0.25, 0.625, 0.25, 0.625, 0.5, 0.375, 0.5, 0.375, 0.5, 0.625, 0.5, 0.625, 0.75, 0.375, 0.75, 0.375, 0.75, 0.625, 0.75, 0.625, 1.0, 0.375, 1.0, 0.125, 0.5, 0.375, 0.5, 0.375, 0.75, 0.125, 0.75, 0.625, 0.5, 0.875, 0.5, 0.875, 0.75, 0.625, 0.75, 0.625, 0.5, 0.875, 0.5, 0.875, 0.75, 0.625, 0.75, -0.003834, 9.474, -0.003834, 0.00178, 0.4745, 0.00178, 0.4745, 9.474, 0.515, 9.47, 0.515, 0.02, 0.945, 0.02, 0.945, 9.47, 0.125, 0.5, 0.375, 0.5, 0.375, 0.75, 0.125, 0.75, 0.515, 9.49, 0.515, 0.02, 0.985, 0.02, 0.985, 9.49, 0.495, 9.48, 0.495, 0.03, 0.965, 0.03, 0.965, 9.48, 0.625, 0.5, 0.875, 0.5, 0.875, 0.75, 0.625, 0.75, 0.005, 9.474, 0.005, 0.01, 0.475, 0.01, 0.475, 9.474, 0.535, 9.47, 0.535, 0.02, 0.965, 0.02, 0.965, 9.47, 0.125, 0.5, 0.375, 0.5, 0.375, 0.75, 0.125, 0.75, 0.375, 0.5, 0.625, 0.5, 0.625, 0.75, 0.375, 0.75, 0.495, 9.46, 0.495, 0.03, 0.965, 0.03, 0.965, 9.46, 0.375, 0.0, 0.625, 0.0, 0.625, 0.25, 0.375, 0.25, 0.375, 0.25, 0.625, 0.25, 0.625, 0.5, 0.375, 0.5, 0.375, 0.5, 0.625, 0.5, 0.625, 0.75, 0.375, 0.75, 0.375, 0.75, 0.625, 0.75, 0.625, 1.0, 0.375, 1.0, 0.125, 0.5, 0.375, 0.5, 0.375, 0.75, 0.125, 0.75, 0.625, 0.5, 0.875, 0.5, 0.875, 0.75, 0.625, 0.75, 0.375, 0.0, 0.625, 0.0, 0.625, 0.25, 0.375, 0.25, 0.375, 0.25, 0.625, 0.25, 0.625, 0.5, 0.375, 0.5, 0.375, 0.5, 0.625, 0.5, 0.625, 0.75, 0.375, 0.75, 0.375, 0.75, 0.625, 0.75, 0.625, 1.0, 0.375, 1.0, 0.125, 0.5, 0.375, 0.5, 0.375, 0.75, 0.125, 0.75, 0.625, 0.5, 0.875, 0.5, 0.875, 0.75, 0.625, 0.75])
me_cube_016.materials.append(mat_material_shelf_side)
me_cube_016.use_remesh_fix_poles = True
me_cube_016.use_remesh_preserve_attributes = False
me_cube_016.use_mirror_vertex_groups = False
me_cube_016.update()
me_cube_003 = bpy.data.meshes.new('Cube.003')
me_cube_003.from_pydata([(-0.2852, -0.01867, -0.05616), (-0.2852, -0.01867, 0.05616), (-0.2852, 0.01867, -0.05616), (-0.2852, 0.01867, 0.05616), (0.12, -0.01867, -0.05616), (0.12, -0.01867, 0.05616), (0.12, 0.01867, -0.05616), (0.12, 0.01867, 0.05616), (0.2197, 0.07616, 0.07996), (0.2197, 0.07616, -2.22), (0.2197, -0.07366, 0.07996), (0.2197, -0.07366, -2.22), (0.1197, 0.07616, 0.07996), (0.1197, 0.07616, -2.22), (0.1197, -0.07366, 0.07996), (0.1197, -0.07366, -2.22), (-0.2803, 0.07616, 0.07996), (-0.2803, 0.07616, -2.22), (-0.2803, -0.07366, 0.07996), (-0.2803, -0.07366, -2.22), (-0.3803, 0.07616, 0.07996), (-0.3803, 0.07616, -2.22), (-0.3803, -0.07366, 0.07996), (-0.3803, -0.07366, -2.22), (-0.2852, -0.01867, -2.193), (-0.2852, -0.01867, -2.081), (-0.2852, 0.01867, -2.193), (-0.2852, 0.01867, -2.081), (0.12, -0.01867, -2.193), (0.12, -0.01867, -2.081), (0.12, 0.01867, -2.193), (0.12, 0.01867, -2.081), (-0.2852, -0.01867, -1.023), (-0.2852, -0.01867, -0.9109), (-0.2852, 0.01867, -1.023), (-0.2852, 0.01867, -0.9109), (0.12, -0.01867, -1.023), (0.12, -0.01867, -0.9109), (0.12, 0.01867, -1.023), (0.12, 0.01867, -0.9109)], [], [(0, 1, 3, 2), (2, 3, 7, 6), (6, 7, 5, 4), (4, 5, 1, 0), (2, 6, 4, 0), (7, 3, 1, 5), (8, 12, 14, 10), (11, 10, 14, 15), (15, 14, 12, 13), (13, 9, 11, 15), (9, 8, 10, 11), (13, 12, 8, 9), (16, 20, 22, 18), (19, 18, 22, 23), (23, 22, 20, 21), (21, 17, 19, 23), (17, 16, 18, 19), (21, 20, 16, 17), (24, 25, 27, 26), (26, 27, 31, 30), (30, 31, 29, 28), (28, 29, 25, 24), (26, 30, 28, 24), (31, 27, 25, 29), (32, 33, 35, 34), (34, 35, 39, 38), (38, 39, 37, 36), (36, 37, 33, 32), (34, 38, 36, 32), (39, 35, 33, 37)])
_uv = me_cube_003.uv_layers.new(name='UVMap')
_uv.uv.foreach_set('vector', [0.375, 0.0, 0.625, 0.0, 0.625, 0.25, 0.375, 0.25, 0.375, 0.25, 0.625, 0.25, 0.625, 0.5, 0.375, 0.5, 0.375, 0.5, 0.625, 0.5, 0.625, 0.75, 0.375, 0.75, 0.375, 0.75, 0.625, 0.75, 0.625, 1.0, 0.375, 1.0, 0.125, 0.5, 0.375, 0.5, 0.375, 0.75, 0.125, 0.75, 0.625, 0.5, 0.875, 0.5, 0.875, 0.75, 0.625, 0.75, 0.625, 0.5, 0.875, 0.5, 0.875, 0.75, 0.625, 0.75, -0.003834, 9.474, -0.003834, 0.00178, 0.4745, 0.00178, 0.4745, 9.474, 0.515, 9.47, 0.515, 0.02, 0.945, 0.02, 0.945, 9.47, 0.125, 0.5, 0.375, 0.5, 0.375, 0.75, 0.125, 0.75, 0.515, 9.49, 0.515, 0.02, 0.985, 0.02, 0.985, 9.49, 0.495, 9.48, 0.495, 0.03, 0.965, 0.03, 0.965, 9.48, 0.625, 0.5, 0.875, 0.5, 0.875, 0.75, 0.625, 0.75, 0.005, 9.474, 0.005, 0.01, 0.475, 0.01, 0.475, 9.474, 0.535, 9.47, 0.535, 0.02, 0.965, 0.02, 0.965, 9.47, 0.125, 0.5, 0.375, 0.5, 0.375, 0.75, 0.125, 0.75, 0.375, 0.5, 0.625, 0.5, 0.625, 0.75, 0.375, 0.75, 0.495, 9.46, 0.495, 0.03, 0.965, 0.03, 0.965, 9.46, 0.375, 0.0, 0.625, 0.0, 0.625, 0.25, 0.375, 0.25, 0.375, 0.25, 0.625, 0.25, 0.625, 0.5, 0.375, 0.5, 0.375, 0.5, 0.625, 0.5, 0.625, 0.75, 0.375, 0.75, 0.375, 0.75, 0.625, 0.75, 0.625, 1.0, 0.375, 1.0, 0.125, 0.5, 0.375, 0.5, 0.375, 0.75, 0.125, 0.75, 0.625, 0.5, 0.875, 0.5, 0.875, 0.75, 0.625, 0.75, 0.375, 0.0, 0.625, 0.0, 0.625, 0.25, 0.375, 0.25, 0.375, 0.25, 0.625, 0.25, 0.625, 0.5, 0.375, 0.5, 0.375, 0.5, 0.625, 0.5, 0.625, 0.75, 0.375, 0.75, 0.375, 0.75, 0.625, 0.75, 0.625, 1.0, 0.375, 1.0, 0.125, 0.5, 0.375, 0.5, 0.375, 0.75, 0.125, 0.75, 0.625, 0.5, 0.875, 0.5, 0.875, 0.75, 0.625, 0.75])
me_cube_003.materials.append(mat_material_shelf_side)
me_cube_003.use_remesh_fix_poles = True
me_cube_003.use_remesh_preserve_attributes = False
me_cube_003.use_mirror_vertex_groups = False
me_cube_003.update()
me_cube_005 = bpy.data.meshes.new('Cube.005')
me_cube_005.from_pydata([(-0.27, 0.07977, -0.27), (-0.27, 0.07977, -0.1657), (-0.27, 3.028, -0.27), (-0.27, 3.028, -0.1657), (1.674, 0.09189, -0.2665), (1.674, 0.09189, -0.1622), (1.676, 3.024, -0.27), (1.676, 3.024, -0.1657), (1.354, 3.187, -0.27), (0.05579, 3.187, -0.27), (0.05579, 3.187, -0.1657), (1.354, 3.187, -0.1657), (0.0182, -0.05933, -0.27), (1.31, -0.05933, -0.27), (1.31, -0.05933, -0.1657), (0.0182, -0.05933, -0.1657), (0.01307, 0.05785, -0.1657), (0.01307, 0.05785, -0.27), (1.31, 0.08209, -0.2664), (1.31, 0.08209, -0.1621), (1.358, 3.024, -0.1657), (1.358, 3.024, -0.27), (0.05322, 3.041, -0.27), (0.05322, 3.041, -0.1657)], [], [(0, 1, 3, 2), (21, 20, 7, 6), (6, 7, 5, 4), (17, 16, 1, 0), (7, 20, 11, 10, 23, 3, 1, 16, 15, 14, 19, 5), (2, 22, 9, 8, 21, 6, 4, 18, 13, 12, 17, 0), (18, 19, 14, 13), (13, 14, 15, 12), (22, 23, 10, 9), (9, 10, 11, 8), (12, 15, 16, 17), (4, 5, 19, 18), (8, 11, 20, 21), (2, 3, 23, 22)])
_uv = me_cube_005.uv_layers.new(name='UVMap')
_uv.uv.foreach_set('vector', [0.375, 0.0, 0.625, 0.0, 0.625, 0.25, 0.375, 0.25, 0.375, 0.4583, 0.625, 0.4583, 0.625, 0.5, 0.375, 0.5, 0.375, 0.5, 0.625, 0.5, 0.625, 0.75, 0.375, 0.75, 0.375, 0.9583, 0.625, 0.9583, 0.625, 1.0, 0.375, 1.0, 0.8479, 0.9257, 0.5981, 0.9255, 0.5968, 0.9708, 0.3456, 0.9704, 0.3443, 0.9196, 0.09451, 0.9194, 0.0965, 0.2738, 0.3463, 0.274, 0.3476, 0.217, 0.5988, 0.2174, 0.6001, 0.276, 0.8499, 0.2762, 0.09846, 0.1345, 0.3737, 0.1345, 0.3759, 0.08125, 0.6533, 0.08125, 0.6555, 0.1319, 0.9307, 0.1319, 0.9307, 0.8758, 0.652, 0.8758, 0.6533, 0.9135, 0.3759, 0.9135, 0.3737, 0.8732, 0.09846, 0.8732, 0.375, 0.7917, 0.625, 0.7917, 0.625, 0.8333, 0.375, 0.8333, 0.375, 0.8333, 0.625, 0.8333, 0.625, 0.9167, 0.375, 0.9167, 0.375, 0.2917, 0.625, 0.2917, 0.625, 0.3333, 0.375, 0.3333, 0.375, 0.3333, 0.625, 0.3333, 0.625, 0.4167, 0.375, 0.4167, 0.375, 0.9167, 0.625, 0.9167, 0.625, 0.9583, 0.375, 0.9583, 0.375, 0.75, 0.625, 0.75, 0.625, 0.7917, 0.375, 0.7917, 0.375, 0.4167, 0.625, 0.4167, 0.625, 0.4583, 0.375, 0.4583, 0.375, 0.25, 0.625, 0.25, 0.625, 0.2917, 0.375, 0.2917])
me_cube_005.materials.append(mat_material_shelf)
me_cube_005.use_remesh_fix_poles = True
me_cube_005.use_remesh_preserve_attributes = False
me_cube_005.use_mirror_vertex_groups = False
me_cube_005.update()
me_cube_010 = bpy.data.meshes.new('Cube.010')
me_cube_010.from_pydata([(-0.2852, -0.01867, -0.05616), (-0.2852, -0.01867, 0.05616), (-0.2852, 0.01867, -0.05616), (-0.2852, 0.01867, 0.05616), (0.12, -0.01867, -0.05616), (0.12, -0.01867, 0.05616), (0.12, 0.01867, -0.05616), (0.12, 0.01867, 0.05616), (0.2197, 0.07616, 0.07996), (0.2197, 0.07616, -2.22), (0.2197, -0.07366, 0.07996), (0.2197, -0.07366, -2.22), (0.1197, 0.07616, 0.07996), (0.1197, 0.07616, -2.22), (0.1197, -0.07366, 0.07996), (0.1197, -0.07366, -2.22), (-0.2803, 0.07616, 0.07996), (-0.2803, 0.07616, -2.22), (-0.2803, -0.07366, 0.07996), (-0.2803, -0.07366, -2.22), (-0.3803, 0.07616, 0.07996), (-0.3803, 0.07616, -2.22), (-0.3803, -0.07366, 0.07996), (-0.3803, -0.07366, -2.22), (-0.2852, -0.01867, -2.193), (-0.2852, -0.01867, -2.081), (-0.2852, 0.01867, -2.193), (-0.2852, 0.01867, -2.081), (0.12, -0.01867, -2.193), (0.12, -0.01867, -2.081), (0.12, 0.01867, -2.193), (0.12, 0.01867, -2.081), (-0.2852, -0.01867, -1.023), (-0.2852, -0.01867, -0.9109), (-0.2852, 0.01867, -1.023), (-0.2852, 0.01867, -0.9109), (0.12, -0.01867, -1.023), (0.12, -0.01867, -0.9109), (0.12, 0.01867, -1.023), (0.12, 0.01867, -0.9109)], [], [(0, 1, 3, 2), (2, 3, 7, 6), (6, 7, 5, 4), (4, 5, 1, 0), (2, 6, 4, 0), (7, 3, 1, 5), (8, 12, 14, 10), (11, 10, 14, 15), (15, 14, 12, 13), (13, 9, 11, 15), (9, 8, 10, 11), (13, 12, 8, 9), (16, 20, 22, 18), (19, 18, 22, 23), (23, 22, 20, 21), (21, 17, 19, 23), (17, 16, 18, 19), (21, 20, 16, 17), (24, 25, 27, 26), (26, 27, 31, 30), (30, 31, 29, 28), (28, 29, 25, 24), (26, 30, 28, 24), (31, 27, 25, 29), (32, 33, 35, 34), (34, 35, 39, 38), (38, 39, 37, 36), (36, 37, 33, 32), (34, 38, 36, 32), (39, 35, 33, 37)])
_uv = me_cube_010.uv_layers.new(name='UVMap')
_uv.uv.foreach_set('vector', [0.375, 0.0, 0.625, 0.0, 0.625, 0.25, 0.375, 0.25, 0.375, 0.25, 0.625, 0.25, 0.625, 0.5, 0.375, 0.5, 0.375, 0.5, 0.625, 0.5, 0.625, 0.75, 0.375, 0.75, 0.375, 0.75, 0.625, 0.75, 0.625, 1.0, 0.375, 1.0, 0.125, 0.5, 0.375, 0.5, 0.375, 0.75, 0.125, 0.75, 0.625, 0.5, 0.875, 0.5, 0.875, 0.75, 0.625, 0.75, 0.625, 0.5, 0.875, 0.5, 0.875, 0.75, 0.625, 0.75, -0.003834, 9.474, -0.003834, 0.00178, 0.4745, 0.00178, 0.4745, 9.474, 0.515, 9.47, 0.515, 0.02, 0.945, 0.02, 0.945, 9.47, 0.125, 0.5, 0.375, 0.5, 0.375, 0.75, 0.125, 0.75, 0.515, 9.49, 0.515, 0.02, 0.985, 0.02, 0.985, 9.49, 0.495, 9.48, 0.495, 0.03, 0.965, 0.03, 0.965, 9.48, 0.625, 0.5, 0.875, 0.5, 0.875, 0.75, 0.625, 0.75, 0.005, 9.474, 0.005, 0.01, 0.475, 0.01, 0.475, 9.474, 0.535, 9.47, 0.535, 0.02, 0.965, 0.02, 0.965, 9.47, 0.125, 0.5, 0.375, 0.5, 0.375, 0.75, 0.125, 0.75, 0.375, 0.5, 0.625, 0.5, 0.625, 0.75, 0.375, 0.75, 0.495, 9.46, 0.495, 0.03, 0.965, 0.03, 0.965, 9.46, 0.375, 0.0, 0.625, 0.0, 0.625, 0.25, 0.375, 0.25, 0.375, 0.25, 0.625, 0.25, 0.625, 0.5, 0.375, 0.5, 0.375, 0.5, 0.625, 0.5, 0.625, 0.75, 0.375, 0.75, 0.375, 0.75, 0.625, 0.75, 0.625, 1.0, 0.375, 1.0, 0.125, 0.5, 0.375, 0.5, 0.375, 0.75, 0.125, 0.75, 0.625, 0.5, 0.875, 0.5, 0.875, 0.75, 0.625, 0.75, 0.375, 0.0, 0.625, 0.0, 0.625, 0.25, 0.375, 0.25, 0.375, 0.25, 0.625, 0.25, 0.625, 0.5, 0.375, 0.5, 0.375, 0.5, 0.625, 0.5, 0.625, 0.75, 0.375, 0.75, 0.375, 0.75, 0.625, 0.75, 0.625, 1.0, 0.375, 1.0, 0.125, 0.5, 0.375, 0.5, 0.375, 0.75, 0.125, 0.75, 0.625, 0.5, 0.875, 0.5, 0.875, 0.75, 0.625, 0.75])
me_cube_010.materials.append(mat_material_shelf_side)
me_cube_010.use_remesh_fix_poles = True
me_cube_010.use_remesh_preserve_attributes = False
me_cube_010.use_mirror_vertex_groups = False
me_cube_010.update()
me_cube_011 = bpy.data.meshes.new('Cube.011')
me_cube_011.from_pydata([(-0.27, 0.07977, -0.27), (-0.27, 0.07977, -0.1657), (-0.27, 3.028, -0.27), (-0.27, 3.028, -0.1657), (1.674, 0.09189, -0.2665), (1.674, 0.09189, -0.1622), (1.676, 3.024, -0.27), (1.676, 3.024, -0.1657), (1.354, 3.187, -0.27), (0.05579, 3.187, -0.27), (0.05579, 3.187, -0.1657), (1.354, 3.187, -0.1657), (0.0182, -0.05933, -0.27), (1.31, -0.05933, -0.27), (1.31, -0.05933, -0.1657), (0.0182, -0.05933, -0.1657), (0.01307, 0.05785, -0.1657), (0.01307, 0.05785, -0.27), (1.31, 0.08209, -0.2664), (1.31, 0.08209, -0.1621), (1.358, 3.024, -0.1657), (1.358, 3.024, -0.27), (0.05322, 3.041, -0.27), (0.05322, 3.041, -0.1657)], [], [(0, 1, 3, 2), (21, 20, 7, 6), (6, 7, 5, 4), (17, 16, 1, 0), (7, 20, 11, 10, 23, 3, 1, 16, 15, 14, 19, 5), (2, 22, 9, 8, 21, 6, 4, 18, 13, 12, 17, 0), (18, 19, 14, 13), (13, 14, 15, 12), (22, 23, 10, 9), (9, 10, 11, 8), (12, 15, 16, 17), (4, 5, 19, 18), (8, 11, 20, 21), (2, 3, 23, 22)])
_uv = me_cube_011.uv_layers.new(name='UVMap')
_uv.uv.foreach_set('vector', [0.375, 0.0, 0.625, 0.0, 0.625, 0.25, 0.375, 0.25, 0.375, 0.4583, 0.625, 0.4583, 0.625, 0.5, 0.375, 0.5, 0.375, 0.5, 0.625, 0.5, 0.625, 0.75, 0.375, 0.75, 0.375, 0.9583, 0.625, 0.9583, 0.625, 1.0, 0.375, 1.0, 0.8479, 0.9257, 0.5981, 0.9255, 0.5968, 0.9708, 0.3456, 0.9704, 0.3443, 0.9196, 0.09451, 0.9194, 0.0965, 0.2738, 0.3463, 0.274, 0.3476, 0.217, 0.5988, 0.2174, 0.6001, 0.276, 0.8499, 0.2762, 0.09846, 0.1345, 0.3737, 0.1345, 0.3759, 0.08125, 0.6533, 0.08125, 0.6555, 0.1319, 0.9307, 0.1319, 0.9307, 0.8758, 0.652, 0.8758, 0.6533, 0.9135, 0.3759, 0.9135, 0.3737, 0.8732, 0.09846, 0.8732, 0.375, 0.7917, 0.625, 0.7917, 0.625, 0.8333, 0.375, 0.8333, 0.375, 0.8333, 0.625, 0.8333, 0.625, 0.9167, 0.375, 0.9167, 0.375, 0.2917, 0.625, 0.2917, 0.625, 0.3333, 0.375, 0.3333, 0.375, 0.3333, 0.625, 0.3333, 0.625, 0.4167, 0.375, 0.4167, 0.375, 0.9167, 0.625, 0.9167, 0.625, 0.9583, 0.375, 0.9583, 0.375, 0.75, 0.625, 0.75, 0.625, 0.7917, 0.375, 0.7917, 0.375, 0.4167, 0.625, 0.4167, 0.625, 0.4583, 0.375, 0.4583, 0.375, 0.25, 0.625, 0.25, 0.625, 0.2917, 0.375, 0.2917])
me_cube_011.materials.append(mat_material_shelf)
me_cube_011.use_remesh_fix_poles = True
me_cube_011.use_remesh_preserve_attributes = False
me_cube_011.use_mirror_vertex_groups = False
me_cube_011.update()
me_cube_012 = bpy.data.meshes.new('Cube.012')
me_cube_012.from_pydata([(-0.27, 0.07977, -0.27), (-0.27, 0.07977, -0.1657), (-0.27, 3.028, -0.27), (-0.27, 3.028, -0.1657), (1.674, 0.09189, -0.2665), (1.674, 0.09189, -0.1622), (1.676, 3.024, -0.27), (1.676, 3.024, -0.1657), (1.354, 3.187, -0.27), (0.05579, 3.187, -0.27), (0.05579, 3.187, -0.1657), (1.354, 3.187, -0.1657), (0.0182, -0.05933, -0.27), (1.31, -0.05933, -0.27), (1.31, -0.05933, -0.1657), (0.0182, -0.05933, -0.1657), (0.01307, 0.05785, -0.1657), (0.01307, 0.05785, -0.27), (1.31, 0.08209, -0.2664), (1.31, 0.08209, -0.1621), (1.358, 3.024, -0.1657), (1.358, 3.024, -0.27), (0.05322, 3.041, -0.27), (0.05322, 3.041, -0.1657)], [], [(0, 1, 3, 2), (21, 20, 7, 6), (6, 7, 5, 4), (17, 16, 1, 0), (7, 20, 11, 10, 23, 3, 1, 16, 15, 14, 19, 5), (2, 22, 9, 8, 21, 6, 4, 18, 13, 12, 17, 0), (18, 19, 14, 13), (13, 14, 15, 12), (22, 23, 10, 9), (9, 10, 11, 8), (12, 15, 16, 17), (4, 5, 19, 18), (8, 11, 20, 21), (2, 3, 23, 22)])
_uv = me_cube_012.uv_layers.new(name='UVMap')
_uv.uv.foreach_set('vector', [0.375, 0.0, 0.625, 0.0, 0.625, 0.25, 0.375, 0.25, 0.375, 0.4583, 0.625, 0.4583, 0.625, 0.5, 0.375, 0.5, 0.375, 0.5, 0.625, 0.5, 0.625, 0.75, 0.375, 0.75, 0.375, 0.9583, 0.625, 0.9583, 0.625, 1.0, 0.375, 1.0, 0.8479, 0.9257, 0.5981, 0.9255, 0.5968, 0.9708, 0.3456, 0.9704, 0.3443, 0.9196, 0.09451, 0.9194, 0.0965, 0.2738, 0.3463, 0.274, 0.3476, 0.217, 0.5988, 0.2174, 0.6001, 0.276, 0.8499, 0.2762, 0.09846, 0.1345, 0.3737, 0.1345, 0.3759, 0.08125, 0.6533, 0.08125, 0.6555, 0.1319, 0.9307, 0.1319, 0.9307, 0.8758, 0.652, 0.8758, 0.6533, 0.9135, 0.3759, 0.9135, 0.3737, 0.8732, 0.09846, 0.8732, 0.375, 0.7917, 0.625, 0.7917, 0.625, 0.8333, 0.375, 0.8333, 0.375, 0.8333, 0.625, 0.8333, 0.625, 0.9167, 0.375, 0.9167, 0.375, 0.2917, 0.625, 0.2917, 0.625, 0.3333, 0.375, 0.3333, 0.375, 0.3333, 0.625, 0.3333, 0.625, 0.4167, 0.375, 0.4167, 0.375, 0.9167, 0.625, 0.9167, 0.625, 0.9583, 0.375, 0.9583, 0.375, 0.75, 0.625, 0.75, 0.625, 0.7917, 0.375, 0.7917, 0.375, 0.4167, 0.625, 0.4167, 0.625, 0.4583, 0.375, 0.4583, 0.375, 0.25, 0.625, 0.25, 0.625, 0.2917, 0.375, 0.2917])
me_cube_012.materials.append(mat_material_shelf)
me_cube_012.use_remesh_fix_poles = True
me_cube_012.use_remesh_preserve_attributes = False
me_cube_012.use_mirror_vertex_groups = False
me_cube_012.update()
me_cube_013 = bpy.data.meshes.new('Cube.013')
me_cube_013.from_pydata([(-0.27, 0.07977, -0.27), (-0.27, 0.07977, -0.1657), (-0.27, 3.028, -0.27), (-0.27, 3.028, -0.1657), (1.674, 0.09189, -0.2665), (1.674, 0.09189, -0.1622), (1.676, 3.024, -0.27), (1.676, 3.024, -0.1657), (1.354, 3.187, -0.27), (0.05579, 3.187, -0.27), (0.05579, 3.187, -0.1657), (1.354, 3.187, -0.1657), (0.0182, -0.05933, -0.27), (1.31, -0.05933, -0.27), (1.31, -0.05933, -0.1657), (0.0182, -0.05933, -0.1657), (0.01307, 0.05785, -0.1657), (0.01307, 0.05785, -0.27), (1.31, 0.08209, -0.2664), (1.31, 0.08209, -0.1621), (1.358, 3.024, -0.1657), (1.358, 3.024, -0.27), (0.05322, 3.041, -0.27), (0.05322, 3.041, -0.1657)], [], [(0, 1, 3, 2), (21, 20, 7, 6), (6, 7, 5, 4), (17, 16, 1, 0), (7, 20, 11, 10, 23, 3, 1, 16, 15, 14, 19, 5), (2, 22, 9, 8, 21, 6, 4, 18, 13, 12, 17, 0), (18, 19, 14, 13), (13, 14, 15, 12), (22, 23, 10, 9), (9, 10, 11, 8), (12, 15, 16, 17), (4, 5, 19, 18), (8, 11, 20, 21), (2, 3, 23, 22)])
_uv = me_cube_013.uv_layers.new(name='UVMap')
_uv.uv.foreach_set('vector', [0.375, 0.0, 0.625, 0.0, 0.625, 0.25, 0.375, 0.25, 0.375, 0.4583, 0.625, 0.4583, 0.625, 0.5, 0.375, 0.5, 0.375, 0.5, 0.625, 0.5, 0.625, 0.75, 0.375, 0.75, 0.375, 0.9583, 0.625, 0.9583, 0.625, 1.0, 0.375, 1.0, 0.8479, 0.9257, 0.5981, 0.9255, 0.5968, 0.9708, 0.3456, 0.9704, 0.3443, 0.9196, 0.09451, 0.9194, 0.0965, 0.2738, 0.3463, 0.274, 0.3476, 0.217, 0.5988, 0.2174, 0.6001, 0.276, 0.8499, 0.2762, 0.09846, 0.1345, 0.3737, 0.1345, 0.3759, 0.08125, 0.6533, 0.08125, 0.6555, 0.1319, 0.9307, 0.1319, 0.9307, 0.8758, 0.652, 0.8758, 0.6533, 0.9135, 0.3759, 0.9135, 0.3737, 0.8732, 0.09846, 0.8732, 0.375, 0.7917, 0.625, 0.7917, 0.625, 0.8333, 0.375, 0.8333, 0.375, 0.8333, 0.625, 0.8333, 0.625, 0.9167, 0.375, 0.9167, 0.375, 0.2917, 0.625, 0.2917, 0.625, 0.3333, 0.375, 0.3333, 0.375, 0.3333, 0.625, 0.3333, 0.625, 0.4167, 0.375, 0.4167, 0.375, 0.9167, 0.625, 0.9167, 0.625, 0.9583, 0.375, 0.9583, 0.375, 0.75, 0.625, 0.75, 0.625, 0.7917, 0.375, 0.7917, 0.375, 0.4167, 0.625, 0.4167, 0.625, 0.4583, 0.375, 0.4583, 0.375, 0.25, 0.625, 0.25, 0.625, 0.2917, 0.375, 0.2917])
me_cube_013.materials.append(mat_material_shelf)
me_cube_013.use_remesh_fix_poles = True
me_cube_013.use_remesh_preserve_attributes = False
me_cube_013.use_mirror_vertex_groups = False
me_cube_013.update()
me_cube_014 = bpy.data.meshes.new('Cube.014')
me_cube_014.from_pydata([(-0.27, 0.07977, -0.27), (-0.27, 0.07977, -0.1657), (-0.27, 3.028, -0.27), (-0.27, 3.028, -0.1657), (1.674, 0.09189, -0.2665), (1.674, 0.09189, -0.1622), (1.676, 3.024, -0.27), (1.676, 3.024, -0.1657), (1.354, 3.187, -0.27), (0.05579, 3.187, -0.27), (0.05579, 3.187, -0.1657), (1.354, 3.187, -0.1657), (0.0182, -0.05933, -0.27), (1.31, -0.05933, -0.27), (1.31, -0.05933, -0.1657), (0.0182, -0.05933, -0.1657), (0.01307, 0.05785, -0.1657), (0.01307, 0.05785, -0.27), (1.31, 0.08209, -0.2664), (1.31, 0.08209, -0.1621), (1.358, 3.024, -0.1657), (1.358, 3.024, -0.27), (0.05322, 3.041, -0.27), (0.05322, 3.041, -0.1657)], [], [(0, 1, 3, 2), (21, 20, 7, 6), (6, 7, 5, 4), (17, 16, 1, 0), (7, 20, 11, 10, 23, 3, 1, 16, 15, 14, 19, 5), (2, 22, 9, 8, 21, 6, 4, 18, 13, 12, 17, 0), (18, 19, 14, 13), (13, 14, 15, 12), (22, 23, 10, 9), (9, 10, 11, 8), (12, 15, 16, 17), (4, 5, 19, 18), (8, 11, 20, 21), (2, 3, 23, 22)])
_uv = me_cube_014.uv_layers.new(name='UVMap')
_uv.uv.foreach_set('vector', [0.375, 0.0, 0.625, 0.0, 0.625, 0.25, 0.375, 0.25, 0.375, 0.4583, 0.625, 0.4583, 0.625, 0.5, 0.375, 0.5, 0.375, 0.5, 0.625, 0.5, 0.625, 0.75, 0.375, 0.75, 0.375, 0.9583, 0.625, 0.9583, 0.625, 1.0, 0.375, 1.0, 0.8479, 0.9257, 0.5981, 0.9255, 0.5968, 0.9708, 0.3456, 0.9704, 0.3443, 0.9196, 0.09451, 0.9194, 0.0965, 0.2738, 0.3463, 0.274, 0.3476, 0.217, 0.5988, 0.2174, 0.6001, 0.276, 0.8499, 0.2762, 0.09846, 0.1345, 0.3737, 0.1345, 0.3759, 0.08125, 0.6533, 0.08125, 0.6555, 0.1319, 0.9307, 0.1319, 0.9307, 0.8758, 0.652, 0.8758, 0.6533, 0.9135, 0.3759, 0.9135, 0.3737, 0.8732, 0.09846, 0.8732, 0.375, 0.7917, 0.625, 0.7917, 0.625, 0.8333, 0.375, 0.8333, 0.375, 0.8333, 0.625, 0.8333, 0.625, 0.9167, 0.375, 0.9167, 0.375, 0.2917, 0.625, 0.2917, 0.625, 0.3333, 0.375, 0.3333, 0.375, 0.3333, 0.625, 0.3333, 0.625, 0.4167, 0.375, 0.4167, 0.375, 0.9167, 0.625, 0.9167, 0.625, 0.9583, 0.375, 0.9583, 0.375, 0.75, 0.625, 0.75, 0.625, 0.7917, 0.375, 0.7917, 0.375, 0.4167, 0.625, 0.4167, 0.625, 0.4583, 0.375, 0.4583, 0.375, 0.25, 0.625, 0.25, 0.625, 0.2917, 0.375, 0.2917])
me_cube_014.materials.append(mat_material_shelf)
me_cube_014.use_remesh_fix_poles = True
me_cube_014.use_remesh_preserve_attributes = False
me_cube_014.use_mirror_vertex_groups = False
me_cube_014.update()
me_cube = bpy.data.meshes.new('Cube')
me_cube.from_pydata([(-1.0, -1.0, -1.0), (-1.0, -1.0, 1.0), (-1.0, 5.077, -1.0), (-1.0, 5.077, 1.0), (1.0, -1.0, -1.0), (1.0, -1.0, 1.0), (1.0, 5.077, -1.0), (1.0, 5.077, 1.0)], [], [(0, 1, 3, 2), (2, 3, 7, 6), (6, 7, 5, 4), (4, 5, 1, 0), (2, 6, 4, 0), (7, 3, 1, 5)])
_uv = me_cube.uv_layers.new(name='UVMap')
_uv.uv.foreach_set('vector', [0.375, 0.0, 0.625, 0.0, 0.625, 0.25, 0.375, 0.25, 0.375, 0.25, 0.625, 0.25, 0.625, 0.5, 0.375, 0.5, 0.375, 0.5, 0.625, 0.5, 0.625, 0.75, 0.375, 0.75, 0.375, 0.75, 0.625, 0.75, 0.625, 1.0, 0.375, 1.0, 0.125, 0.5, 0.375, 0.5, 0.375, 0.75, 0.125, 0.75, 0.625, 0.5, 0.875, 0.5, 0.875, 0.75, 0.625, 0.75])
me_cube.use_remesh_fix_poles = True
me_cube.use_remesh_preserve_attributes = False
me_cube.use_mirror_vertex_groups = False
me_cube.update()
me_cube_017 = bpy.data.meshes.new('Cube.017')
me_cube_017.from_pydata([(-1.0, -1.0, -1.0), (-1.0, -1.0, 1.0), (-1.0, 5.077, -1.0), (-1.0, 5.077, 1.0), (1.0, -1.0, -1.0), (1.0, -1.0, 1.0), (1.0, 5.077, -1.0), (1.0, 5.077, 1.0)], [], [(0, 1, 3, 2), (2, 3, 7, 6), (6, 7, 5, 4), (4, 5, 1, 0), (2, 6, 4, 0), (7, 3, 1, 5)])
_uv = me_cube_017.uv_layers.new(name='UVMap')
_uv.uv.foreach_set('vector', [0.375, 0.0, 0.625, 0.0, 0.625, 0.25, 0.375, 0.25, 0.375, 0.25, 0.625, 0.25, 0.625, 0.5, 0.375, 0.5, 0.375, 0.5, 0.625, 0.5, 0.625, 0.75, 0.375, 0.75, 0.375, 0.75, 0.625, 0.75, 0.625, 1.0, 0.375, 1.0, 0.125, 0.5, 0.375, 0.5, 0.375, 0.75, 0.125, 0.75, 0.625, 0.5, 0.875, 0.5, 0.875, 0.75, 0.625, 0.75])
me_cube_017.use_remesh_fix_poles = True
me_cube_017.use_remesh_preserve_attributes = False
me_cube_017.use_mirror_vertex_groups = False
me_cube_017.update()
me_cube_018 = bpy.data.meshes.new('Cube.018')
me_cube_018.from_pydata([(-1.0, -1.0, -1.0), (-1.0, -1.0, 1.0), (-1.0, 5.077, -1.0), (-1.0, 5.077, 1.0), (1.0, -1.0, -1.0), (1.0, -1.0, 1.0), (1.0, 5.077, -1.0), (1.0, 5.077, 1.0)], [], [(0, 1, 3, 2), (2, 3, 7, 6), (6, 7, 5, 4), (4, 5, 1, 0), (2, 6, 4, 0), (7, 3, 1, 5)])
_uv = me_cube_018.uv_layers.new(name='UVMap')
_uv.uv.foreach_set('vector', [0.375, 0.0, 0.625, 0.0, 0.625, 0.25, 0.375, 0.25, 0.375, 0.25, 0.625, 0.25, 0.625, 0.5, 0.375, 0.5, 0.375, 0.5, 0.625, 0.5, 0.625, 0.75, 0.375, 0.75, 0.375, 0.75, 0.625, 0.75, 0.625, 1.0, 0.375, 1.0, 0.125, 0.5, 0.375, 0.5, 0.375, 0.75, 0.125, 0.75, 0.625, 0.5, 0.875, 0.5, 0.875, 0.75, 0.625, 0.75])
me_cube_018.use_remesh_fix_poles = True
me_cube_018.use_remesh_preserve_attributes = False
me_cube_018.use_mirror_vertex_groups = False
me_cube_018.update()
me_cube_019 = bpy.data.meshes.new('Cube.019')
me_cube_019.from_pydata([(-1.0, -1.0, -1.0), (-1.0, -1.0, 1.0), (-1.0, 5.077, -1.0), (-1.0, 5.077, 1.0), (1.0, -1.0, -1.0), (1.0, -1.0, 1.0), (1.0, 5.077, -1.0), (1.0, 5.077, 1.0)], [], [(0, 1, 3, 2), (2, 3, 7, 6), (6, 7, 5, 4), (4, 5, 1, 0), (2, 6, 4, 0), (7, 3, 1, 5)])
_uv = me_cube_019.uv_layers.new(name='UVMap')
_uv.uv.foreach_set('vector', [0.375, 0.0, 0.625, 0.0, 0.625, 0.25, 0.375, 0.25, 0.375, 0.25, 0.625, 0.25, 0.625, 0.5, 0.375, 0.5, 0.375, 0.5, 0.625, 0.5, 0.625, 0.75, 0.375, 0.75, 0.375, 0.75, 0.625, 0.75, 0.625, 1.0, 0.375, 1.0, 0.125, 0.5, 0.375, 0.5, 0.375, 0.75, 0.125, 0.75, 0.625, 0.5, 0.875, 0.5, 0.875, 0.75, 0.625, 0.75])
me_cube_019.use_remesh_fix_poles = True
me_cube_019.use_remesh_preserve_attributes = False
me_cube_019.use_mirror_vertex_groups = False
me_cube_019.update()
me_cube_004 = bpy.data.meshes.new('Cube.004')
me_cube_004.from_pydata([(-1.0, -1.0, -1.0), (-1.0, -1.0, 1.8), (-1.0, 8.063, -1.0), (-1.0, 8.063, 1.8), (13.96, 8.063, -1.0), (13.96, 8.063, 1.8), (-1.0, -1.0, 0.2198), (-1.0, 8.063, 0.2198), (13.96, 8.063, 0.2198), (-1.0, -1.0, 1.423), (-1.0, 8.063, 1.423), (13.96, 8.063, 1.423), (-1.0, 7.004, -1.0), (-1.0, 7.004, 1.8), (-1.0, 7.004, 0.2198), (-1.0, 7.004, 1.423), (-1.0, 5.012, -1.0), (-1.0, 5.012, 1.8), (-1.0, 5.012, 0.2198), (-1.0, 5.012, 1.423), (0.005811, 8.063, -1.0), (0.005811, 8.063, 1.8), (0.005811, 8.063, 0.2198), (0.005811, 8.063, 1.423), (1.994, 8.063, 1.8), (1.994, 8.063, 0.2198), (1.994, 8.063, 1.423), (1.994, 8.063, -1.0), (12.5, 8.063, 1.8), (12.5, 8.063, 0.2198), (12.5, 8.063, 1.423), (12.5, 8.063, -1.0), (10.49, 8.063, -1.0), (10.49, 8.063, 1.8), (10.49, 8.063, 0.2198), (10.49, 8.063, 1.423), (-1.0, 8.028, 1.8), (-1.0, 8.028, -1.0), (-1.0, 8.062, 1.8), (-1.0, 8.062, 0.2198), (-1.0, 8.062, 1.423), (-1.0, 8.062, -1.0), (-0.3, -0.9772, -1.0), (-0.3, -0.9772, 1.8), (-0.3, 7.363, -1.0), (-0.3, 7.363, 1.8), (13.97, 7.363, -1.0), (13.97, 7.363, 1.8), (-0.3, 7.363, 0.2198), (13.97, 7.363, 0.2198), (-0.3, 7.363, 1.423), (13.97, 7.363, 1.423), (-0.3, 7.004, 0.2198), (-0.3, 7.004, 1.423), (-0.3, 5.012, 0.2198), (-0.3, 5.012, 1.423), (0.005811, 7.363, -1.0), (0.005811, 7.363, 1.8), (0.005811, 7.363, 0.2198), (0.005811, 7.363, 1.423), (1.994, 7.363, 1.8), (1.994, 7.363, 0.2198), (1.994, 7.363, 1.423), (1.994, 7.363, -1.0), (12.5, 7.363, 1.8), (12.5, 7.363, 0.2198), (12.5, 7.363, 1.423), (12.5, 7.363, -1.0), (10.49, 7.363, -1.0), (10.49, 7.363, 1.8), (10.49, 7.363, 0.2198), (10.49, 7.363, 1.423), (-0.3, 8.062, 1.8), (-0.3, 8.028, 0.2198), (-0.3, 8.028, 1.423), (-0.3, 8.028, -1.0), (-0.3, 7.009, 1.8), (-0.3, 8.062, -1.0), (-0.3, 7.002, -1.0), (-0.3, 4.989, -1.0), (-0.3, 5.002, 1.8), (6.245, 8.063, 1.8), (6.245, 7.363, 1.8), (6.245, 7.363, -1.0), (6.245, 8.063, -1.0)], [], [(40, 38, 3, 10), (41, 39, 7, 2), (39, 40, 10, 7), (16, 18, 14, 12), (19, 17, 13, 15), (75, 77, 44, 48, 73), (20, 22, 25, 27), (23, 21, 24, 26), (32, 34, 29, 31), (35, 33, 28, 30), (30, 28, 5, 11, 8, 4, 31, 29), (14, 15, 13, 36, 38, 40, 39, 41, 37, 12), (7, 10, 3, 21, 23, 22, 20, 2), (9, 1, 17, 19, 18, 16, 0, 6), (73, 48, 50, 74), (27, 25, 26, 24, 81, 84), (54, 79, 78, 52), (56, 63, 61, 58), (59, 62, 60, 57), (68, 67, 65, 70), (71, 66, 64, 69), (51, 47, 64, 66, 65, 67, 46, 49), (0, 16, 12, 37, 41, 77, 75, 44, 78, 79, 42), (58, 59, 57, 45, 50, 48, 44, 56), (4, 8, 11, 5, 47, 51, 49, 46), (1, 9, 6, 0, 42, 43), (14, 18, 54, 52), (19, 15, 53, 55), (15, 14, 52, 53), (18, 19, 55, 54), (22, 23, 59, 58), (25, 22, 58, 61), (23, 26, 62, 59), (31, 4, 46, 67, 68, 83, 63, 56, 44, 77, 20, 27, 84, 32), (26, 25, 61, 62), (29, 34, 70, 65), (35, 30, 66, 71), (30, 29, 65, 66), (34, 35, 71, 70), (36, 13, 17, 1, 43, 80, 76, 72, 38), (42, 79, 54, 55, 80, 43), (53, 76, 80, 55), (50, 45, 76, 53, 52, 78, 44, 48), (57, 21, 72, 45), (24, 21, 57, 60), (5, 28, 64, 47), (28, 33, 69, 64), (33, 81, 82, 69), (81, 24, 60, 82), (82, 83, 68, 70, 71, 69), (63, 83, 82, 60, 62, 61), (81, 33, 35, 34, 32, 84)])
_uv = me_cube_004.uv_layers.new(name='UVMap')
_uv.uv.foreach_set('vector', [0.2758, 0.0496, 0.2756, 0.01976, 0.2757, 0.01976, 0.2758, 0.0496, 0.2767, 0.2698, 0.2762, 0.1448, 0.2762, 0.1448, 0.2768, 0.2698, 0.2762, 0.1448, 0.2758, 0.0496, 0.2758, 0.0496, 0.2762, 0.1448, 0.1926, 0.2701, 0.192, 0.1451, 0.247, 0.1449, 0.2475, 0.2699, 0.1916, 0.04997, 0.1915, 0.02014, 0.2464, 0.01989, 0.2466, 0.04973, 0.2758, 0.2698, 0.2767, 0.2698, 0.2768, 0.2698, 0.2762, 0.1448, 0.2752, 0.1448, 0.2936, 0.2697, 0.293, 0.1447, 0.3262, 0.1445, 0.3268, 0.2695, 0.2926, 0.04952, 0.2925, 0.01969, 0.3257, 0.01954, 0.3258, 0.04937, 0.5545, 0.42, 0.6795, 0.42, 0.6795, 0.4535, 0.5545, 0.4535, 0.7747, 0.42, 0.8045, 0.42, 0.8045, 0.4535, 0.7747, 0.4535, 0.7747, 0.4535, 0.8045, 0.4535, 0.8045, 0.478, 0.7747, 0.478, 0.6795, 0.478, 0.5545, 0.478, 0.5545, 0.4535, 0.6795, 0.4535, 0.247, 0.1449, 0.2466, 0.04973, 0.2464, 0.01989, 0.2747, 0.01977, 0.2756, 0.01976, 0.2758, 0.0496, 0.2762, 0.1448, 0.2767, 0.2698, 0.2758, 0.2698, 0.2475, 0.2699, 0.2762, 0.1448, 0.2758, 0.0496, 0.2757, 0.01976, 0.2925, 0.01969, 0.2926, 0.04952, 0.293, 0.1447, 0.2936, 0.2697, 0.2768, 0.2698, 0.02579, 0.05071, 0.02565, 0.02087, 0.1915, 0.02014, 0.1916, 0.04997, 0.192, 0.1451, 0.1926, 0.2701, 0.02677, 0.2709, 0.02621, 0.1459, 0.2752, 0.1448, 0.2762, 0.1448, 0.2758, 0.0496, 0.2748, 0.0496, 0.3268, 0.2695, 0.3262, 0.1445, 0.1935, 0.06197, 0.3257, 0.01954, 0.4927, 0.3836, 0.375, 0.371, 0.192, 0.1451, 0.06822, 0.2707, 0.1097, 0.2705, 0.02844, 0.6459, 0.2936, 0.2697, 0.3268, 0.2695, 0.3262, 0.1445, 0.293, 0.1447, 0.2926, 0.04952, 0.3258, 0.04937, 0.3257, 0.01954, 0.2925, 0.01969, 0.5545, 0.42, 0.5545, 0.4535, 0.6795, 0.4535, 0.6795, 0.42, 0.7747, 0.42, 0.7747, 0.4535, 0.8045, 0.4535, 0.8045, 0.42, 0.7747, 0.478, 0.8045, 0.478, 0.8045, 0.4535, 0.7747, 0.4535, 0.6795, 0.4535, 0.5545, 0.4535, 0.5545, 0.478, 0.6795, 0.478, 0.02677, 0.2709, 0.1926, 0.2701, 0.2475, 0.2699, 0.2758, 0.2698, 0.2767, 0.2698, 0.2767, 0.2698, 0.2758, 0.2698, 0.1926, 0.2701, 0.1097, 0.2705, 0.06822, 0.2707, 0.02677, 0.2709, 0.293, 0.1447, 0.2926, 0.04952, 0.2925, 0.01969, 0.2757, 0.01976, 0.2758, 0.0496, 0.2762, 0.1448, 0.2768, 0.2698, 0.2936, 0.2697, 0.5545, 0.478, 0.6795, 0.478, 0.7747, 0.478, 0.8045, 0.478, 0.8045, 0.478, 0.7747, 0.478, 0.6795, 0.478, 0.5545, 0.478, 0.02565, 0.02087, 0.02579, 0.05071, 0.02621, 0.1459, 0.02677, 0.2709, 0.02677, 0.2709, 0.02565, 0.02087, 0.247, 0.1449, 0.192, 0.1451, 0.192, 0.1451, 0.247, 0.1449, 0.1916, 0.04997, 0.2466, 0.04973, 0.2466, 0.04973, 0.1916, 0.04997, 0.2466, 0.04973, 0.247, 0.1449, 0.247, 0.1449, 0.2466, 0.04973, 0.192, 0.1451, 0.1916, 0.04997, 0.1916, 0.04997, 0.192, 0.1451, 0.293, 0.1447, 0.2926, 0.04952, 0.2926, 0.04952, 0.293, 0.1447, 0.3262, 0.1445, 0.293, 0.1447, 0.293, 0.1447, 0.3262, 0.1445, 0.2926, 0.04952, 0.3258, 0.04937, 0.3258, 0.04937, 0.2926, 0.04952, 0.375, 0.4756, 0.375, 0.5, 0.375, 0.5, 0.375, 0.4756, 0.375, 0.4421, 0.375, 0.371, 0.375, 0.3, 0.375, 0.2668, 0.375, 0.25, 0.375, 0.25, 0.375, 0.2668, 0.375, 0.3, 0.375, 0.371, 0.375, 0.4421, 0.1935, 0.06197, 0.1939, 0.1571, 0.1939, 0.1571, 0.1935, 0.06197, 0.6795, 0.4535, 0.6795, 0.42, 0.6795, 0.42, 0.6795, 0.4535, 0.7747, 0.42, 0.7747, 0.4535, 0.7747, 0.4535, 0.7747, 0.42, 0.7747, 0.4535, 0.6795, 0.4535, 0.6795, 0.4535, 0.7747, 0.4535, 0.6795, 0.42, 0.7747, 0.42, 0.7747, 0.42, 0.6795, 0.42, 0.2747, 0.01977, 0.2464, 0.01989, 0.1915, 0.02014, 0.02565, 0.02087, 0.02565, 0.02087, 0.08815, 0.0206, 0.1506, 0.02032, 0.2756, 0.01976, 0.2756, 0.01976, 0.02677, 0.2709, 0.06822, 0.2707, 0.192, 0.1451, 0.1916, 0.04997, 0.08815, 0.0206, 0.02565, 0.02087, 0.02844, 0.6459, 0.02844, 0.6459, 0.08815, 0.0206, 0.1916, 0.04997, 0.2758, 0.0496, 0.2757, 0.01976, 0.02844, 0.6459, 0.02844, 0.6459, 0.02844, 0.6459, 0.02844, 0.6459, 0.02844, 0.6459, 0.02844, 0.6459, 0.2925, 0.01969, 0.0, 0.0, 0.0, 0.0, 0.2757, 0.01976, 0.3257, 0.01954, 0.0, 0.0, 0.2925, 0.01969, 0.3257, 0.01954, 0.8045, 0.478, 0.8045, 0.4535, 0.8045, 0.4535, 0.8045, 0.478, 0.8045, 0.4535, 0.8045, 0.42, 0.8045, 0.42, 0.8045, 0.4535, 0.8045, 0.42, 0.8045, 0.349, 0.8045, 0.349, 0.8045, 0.42, 0.4927, 0.3836, 0.1934, 0.03214, 0.4927, 0.3126, 0.4927, 0.3836, 0.8045, 0.349, 0.5545, 0.349, 0.5545, 0.42, 0.6795, 0.42, 0.7747, 0.42, 0.8045, 0.42, 0.1945, 0.2821, 0.2427, 0.3836, 0.4927, 0.3836, 0.1934, 0.03214, 0.1935, 0.06197, 0.1939, 0.1571, 0.6722, 0.4025, 0.9841, 0.4389, 0.9542, 0.4389, 0.8591, 0.4389, 0.5545, 0.461, 0.5545, 0.3899])
me_cube_004.materials.append(mat_kitchenwall)
me_cube_004.use_remesh_fix_poles = True
me_cube_004.use_remesh_preserve_attributes = False
me_cube_004.use_mirror_vertex_groups = False
me_cube_004.update()
me_cube_006 = bpy.data.meshes.new('Cube.006')
me_cube_006.from_pydata([(-0.3158, -0.9715, -0.97), (13.95, -0.9715, -0.97), (-0.3158, 7.358, -0.97), (13.95, 7.358, -0.97), (-0.3158, -0.9715, -1.01), (13.95, -0.9715, -1.01), (-0.3158, 7.358, -1.01), (13.95, 7.358, -1.01)], [], [(0, 1, 3, 2), (4, 6, 7, 5), (3, 1, 5, 7), (0, 2, 6, 4), (2, 3, 7, 6), (1, 0, 4, 5)])
_uv = me_cube_006.uv_layers.new(name='UVMap')
_uv.uv.foreach_set('vector', [-0.00115, -0.001248, 2.969, -0.001248, 2.969, 1.989, -0.00115, 1.989, -0.00115, -0.001248, -0.00115, 1.989, 2.969, 1.989, 2.969, -0.001248, 2.969, 1.989, 2.969, -0.001248, 2.969, -0.001248, 2.969, 1.989, -0.00115, -0.001248, -0.00115, 1.989, -0.00115, 1.989, -0.00115, -0.001248, -0.00115, 1.989, 2.969, 1.989, 2.969, 1.989, -0.00115, 1.989, 2.969, -0.001248, -0.00115, -0.001248, -0.00115, -0.001248, 2.969, -0.001248])
me_cube_006.materials.append(mat_kitchenfloor)
me_cube_006.use_remesh_fix_poles = True
me_cube_006.use_remesh_preserve_attributes = False
me_cube_006.use_mirror_vertex_groups = False
me_cube_006.update()

# ---- objects
ob_sofa = bpy.data.objects.new('Sofa', me_cube_001)
ob_camera = bpy.data.objects.new('Camera', cam_camera)
ob_shelf = bpy.data.objects.new('Shelf', me_cube_015)
ob_shelf_side = bpy.data.objects.new('Shelf_side', me_cube_016)
ob_shelf_side_001 = bpy.data.objects.new('Shelf_side.001', me_cube_003)
ob_shelf_001 = bpy.data.objects.new('Shelf.001', me_cube_005)
ob_shelf_side_002 = bpy.data.objects.new('Shelf_side.002', me_cube_010)
ob_shelf_002 = bpy.data.objects.new('Shelf.002', me_cube_011)
ob_shelf_003 = bpy.data.objects.new('Shelf.003', me_cube_012)
ob_shelf_004 = bpy.data.objects.new('Shelf.004', me_cube_013)
ob_shelf_005 = bpy.data.objects.new('Shelf.005', me_cube_014)
ob_books = bpy.data.objects.new('Books', me_cube)
ob_books_001 = bpy.data.objects.new('Books.001', me_cube_017)
ob_books_002 = bpy.data.objects.new('Books.002', me_cube_018)
ob_books_003 = bpy.data.objects.new('Books.003', me_cube_019)
ob_wall_iso = bpy.data.objects.new('Wall_iso', me_cube_004)
ob_floor_kitchen = bpy.data.objects.new('Floor_Kitchen', me_cube_006)

# ---- transforms, parenting, visibility, modifiers, constraints
ob_sofa.location = (4.508, 4.381, 3.448)
ob_sofa.lineart.crease_threshold = 0.0
ob_camera.location = (7.359, -6.926, 6.958)
ob_camera.rotation_euler = (1.109, 0.0, 0.8149)
ob_camera.lock_rotations_4d = False
ob_camera.empty_display_type = 'ARROWS'
ob_camera.color = (0.0, 0.0, 0.0, 0.0)
ob_camera.display_type = 'WIRE'
ob_camera.lineart.crease_threshold = 0.0
ob_shelf.location = (-0.4647, 0.02666, 0.4893)
ob_shelf.scale = (0.3046, 0.3046, 0.3046)
ob_shelf.lineart.crease_threshold = 0.0
ob_shelf_side.location = (-0.1697, 0.9992, 2.22)
ob_shelf_side.scale = (1.0, 0.6675, 1.0)
ob_shelf_side.lineart.crease_threshold = 0.0
ob_shelf_side_001.location = (-0.1697, 0.9992, 2.22)
ob_shelf_side_001.scale = (1.0, 0.6675, 1.0)
ob_shelf_side_001.lineart.crease_threshold = 0.0
ob_shelf_001.location = (-0.4647, 0.02666, 0.4893)
ob_shelf_001.scale = (0.3046, 0.3046, 0.3046)
ob_shelf_001.lineart.crease_threshold = 0.0
ob_shelf_side_002.location = (-0.3446, -0.0008352, 2.22)
ob_shelf_side_002.rotation_euler = (0.0, -0.0, 3.142)
ob_shelf_side_002.scale = (1.0, 0.6675, 1.0)
ob_shelf_side_002.lineart.crease_threshold = 0.0
ob_shelf_002.location = (-0.4647, 0.02666, 0.9423)
ob_shelf_002.scale = (0.3046, 0.3046, 0.3046)
ob_shelf_002.lineart.crease_threshold = 0.0
ob_shelf_003.location = (-0.4647, 0.02666, 1.388)
ob_shelf_003.scale = (0.3046, 0.3046, 0.3046)
ob_shelf_003.lineart.crease_threshold = 0.0
ob_shelf_004.location = (-0.4647, 0.02666, 1.845)
ob_shelf_004.scale = (0.3046, 0.3046, 0.3046)
ob_shelf_004.lineart.crease_threshold = 0.0
ob_shelf_005.location = (-0.4647, 0.02666, 2.286)
ob_shelf_005.scale = (0.3046, 0.3046, 0.3046)
ob_shelf_005.lineart.crease_threshold = 0.0
ob_books.location = (-0.3093, 0.2036, 0.5833)
ob_books.scale = (0.1435, 0.1435, 0.1435)
ob_books.lineart.crease_threshold = 0.0
ob_books_001.location = (-0.3093, 0.2036, 1.031)
ob_books_001.scale = (0.1435, 0.1435, 0.1435)
ob_books_001.lineart.crease_threshold = 0.0
ob_books_002.location = (-0.3093, 0.2036, 1.475)
ob_books_002.scale = (0.1435, 0.1435, 0.1435)
ob_books_002.lineart.crease_threshold = 0.0
ob_books_003.location = (-0.3093, 0.2036, 1.935)
ob_books_003.scale = (0.1435, 0.1435, 0.1435)
ob_books_003.lineart.crease_threshold = 0.0
ob_wall_iso.location = (0.0, 0.0, 1.0)
ob_wall_iso.lineart.crease_threshold = 0.0
ob_floor_kitchen.location = (0.0, 0.0, 1.0)
ob_floor_kitchen.lineart.crease_threshold = 0.0

# ---- collection membership
scene.collection.objects.link(ob_sofa)
col_collection.objects.link(ob_camera)
col_shelf_parts.objects.link(ob_shelf)
col_shelf_parts.objects.link(ob_shelf_side)
col_shelf_kitchen.objects.link(ob_shelf_side_001)
col_shelf_kitchen.objects.link(ob_shelf_001)
col_shelf_kitchen.objects.link(ob_shelf_side_002)
col_shelf_kitchen.objects.link(ob_shelf_002)
col_shelf_kitchen.objects.link(ob_shelf_003)
col_shelf_kitchen.objects.link(ob_shelf_004)
col_shelf_kitchen.objects.link(ob_shelf_005)
col_books.objects.link(ob_books)
col_books.objects.link(ob_books_001)
col_books.objects.link(ob_books_002)
col_books.objects.link(ob_books_003)
col_room_kitchen.objects.link(ob_wall_iso)
col_room_kitchen.objects.link(ob_floor_kitchen)
def _layer_coll(name, lc=None):
    lc = lc or bpy.context.view_layer.layer_collection
    for c in lc.children:
        if c.name == name: return c
        r = _layer_coll(name, c)
        if r: return r
_layer_coll('Collection').exclude = True
_layer_coll('Shelf_parts').exclude = True
_layer_coll('Shelf_kitchen').exclude = True
_layer_coll('Books').exclude = True
_layer_coll('Room_Kitchen').exclude = True

# ---- scene / render settings (as saved in the file)
scene.camera = ob_camera
scene.frame_start = 1; scene.frame_end = 250; scene.frame_set(1)
scene.render.engine = 'BLENDER_EEVEE_NEXT'
scene.cycles.use_denoising = False
scene.cycles.samples = 128
scene.cycles.sampling_pattern = 'TABULATED_SOBOL'
scene.cycles.use_adaptive_sampling = False
scene.cycles.use_light_tree = False
scene.view_settings.view_transform = 'Filmic'
bpy.context.view_layer.update()

# ---- added for rendering (the .blend has no usable light): sun
light_auto_sun = bpy.data.lights.new('AutoSun', 'SUN')
light_auto_sun.energy = 3.0
light_auto_sun.angle = 0.0523599
ob_auto_sun = bpy.data.objects.new('AutoSun', light_auto_sun)
scene.collection.objects.link(ob_auto_sun)
ob_auto_sun.rotation_euler = (0.872665, 0.174533, 0.523599)
bpy.context.view_layer.update()
